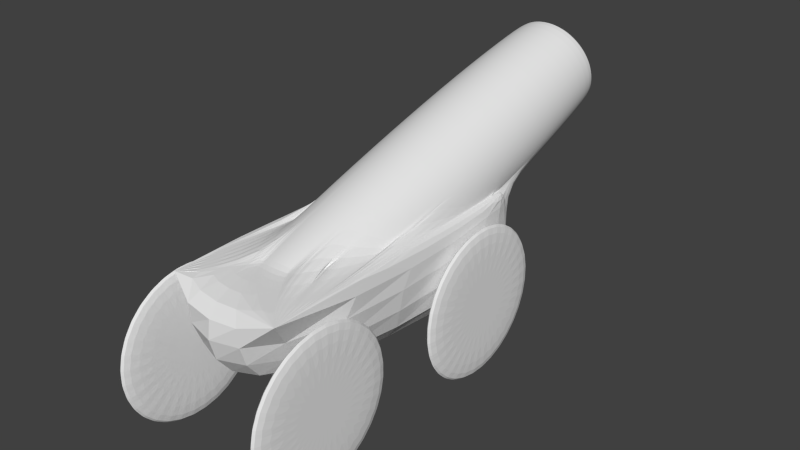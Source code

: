 # Source: cannon1.blend  (saved by Blender 2.59.0; exported with 4.5.12 LTS)
import bpy
from mathutils import Matrix  # noqa: F401  (used for matrix-valued properties, if any)

bpy.ops.wm.read_factory_settings(use_empty=True)
scene = bpy.context.scene
scene.name = 'Scene'

# ---- collections
col_collection_3 = bpy.data.collections.new('Collection 3'); scene.collection.children.link(col_collection_3)

# ---- world
world_world = bpy.data.worlds.new('World'); scene.world = world_world
world_world.color = (0.05088, 0.05088, 0.05088)
world_world.use_sun_shadow = False
world_world.sun_shadow_jitter_overblur = 0.0
world_world.cycles.sampling_method = 'MANUAL'
world_world.cycles.sample_map_resolution = 256

# ---- meshes
me_cylinder = bpy.data.meshes.new('Cylinder')
me_cylinder.from_pydata([(0.1951, 0.9808, -30.95), (1.311e-06, 1.0, -30.95), (1.311e-06, -4.768e-07, -30.95), (2.95e-06, 1.0, -28.95), (0.1951, 0.9808, -28.95), (1.311e-06, -4.768e-07, -28.95), (0.3827, 0.9239, -30.95), (0.3827, 0.9239, -28.95), (0.5556, 0.8315, -30.95), (0.5556, 0.8315, -28.95), (0.7071, 0.7071, -30.95), (0.7071, 0.7071, -28.95), (0.8315, 0.5556, -30.95), (0.8315, 0.5556, -28.95), (0.9239, 0.3827, -30.95), (0.9239, 0.3827, -28.95), (0.9808, 0.1951, -30.95), (0.9808, 0.1951, -28.95), (1.0, -3.576e-07, -30.95), (1.0, -2.742e-06, -28.95), (0.9808, -0.1951, -30.95), (0.9808, -0.1951, -28.95), (0.9239, -0.3827, -30.95), (0.9239, -0.3827, -28.95), (0.8315, -0.5556, -30.95), (0.8315, -0.5556, -28.95), (0.7071, -0.7071, -30.95), (0.7071, -0.7071, -28.95), (0.5556, -0.8315, -30.95), (0.5556, -0.8315, -28.95), (0.3827, -0.9239, -30.95), (0.3827, -0.9239, -28.95), (0.1951, -0.9808, -30.95), (0.1951, -0.9808, -28.95), (1.013e-06, -1.0, -30.95), (2.235e-06, -1.0, -28.95), (-0.1951, -0.9808, -30.95), (-0.1951, -0.9808, -28.95), (-0.3827, -0.9239, -30.95), (-0.3827, -0.9239, -28.95), (-0.5556, -0.8315, -30.95), (-0.5556, -0.8315, -28.95), (-0.7071, -0.7071, -30.95), (-0.7071, -0.7071, -28.95), (-0.8315, -0.5556, -30.95), (-0.8315, -0.5556, -28.95), (-0.9239, -0.3827, -30.95), (-0.9239, -0.3827, -28.95), (-0.9808, -0.1951, -30.95), (-0.9808, -0.1951, -28.95), (-1.0, 4.768e-07, -30.95), (-1.0, -4.53e-06, -28.95), (-0.9808, 0.1951, -30.95), (-0.9808, 0.1951, -28.95), (-0.9239, 0.3827, -30.95), (-0.9239, 0.3827, -28.95), (-0.8315, 0.5556, -30.95), (-0.8315, 0.5556, -28.95), (-0.7071, 0.7071, -30.95), (-0.7071, 0.7071, -28.95), (-0.5556, 0.8315, -30.95), (-0.5556, 0.8315, -28.95), (-0.3827, 0.9239, -30.95), (-0.3827, 0.9239, -28.95), (-0.1951, 0.9808, -30.95), (-0.1951, 0.9808, -28.95), (0.1951, -1.714, -31.1), (1.311e-06, -1.695, -31.1), (1.311e-06, -2.695, -31.1), (2.921e-06, -1.695, -29.1), (0.1951, -1.714, -29.1), (1.311e-06, -2.695, -29.1), (0.3827, -1.771, -31.1), (0.3827, -1.771, -29.1), (0.5556, -1.863, -31.1), (0.5556, -1.863, -29.1), (0.7071, -1.988, -31.1), (0.7071, -1.988, -29.1), (0.8315, -2.139, -31.1), (0.8315, -2.139, -29.1), (0.9239, -2.312, -31.1), (0.9239, -2.312, -29.1), (0.9808, -2.5, -31.1), (0.9808, -2.5, -29.1), (1.0, -2.695, -31.1), (1.0, -2.695, -29.1), (0.9808, -2.89, -31.1), (0.9808, -2.89, -29.1), (0.9239, -3.077, -31.1), (0.9239, -3.077, -29.1), (0.8315, -3.25, -31.1), (0.8315, -3.25, -29.1), (0.7071, -3.402, -31.1), (0.7071, -3.402, -29.1), (0.5556, -3.526, -31.1), (0.5556, -3.526, -29.1), (0.3827, -3.618, -31.1), (0.3827, -3.618, -29.1), (0.1951, -3.675, -31.1), (0.1951, -3.675, -29.1), (1.013e-06, -3.695, -31.1), (2.235e-06, -3.695, -29.1), (-0.1951, -3.675, -31.1), (-0.1951, -3.675, -29.1), (-0.3827, -3.618, -31.1), (-0.3827, -3.618, -29.1), (-0.5556, -3.526, -31.1), (-0.5556, -3.526, -29.1), (-0.7071, -3.402, -31.1), (-0.7071, -3.402, -29.1), (-0.8315, -3.25, -31.1), (-0.8315, -3.25, -29.1), (-0.9239, -3.077, -31.1), (-0.9239, -3.077, -29.1), (-0.9808, -2.89, -31.1), (-0.9808, -2.89, -29.1), (-1.0, -2.695, -31.1), (-1.0, -2.695, -29.1), (-0.9808, -2.5, -31.1), (-0.9808, -2.5, -29.1), (-0.9239, -2.312, -31.1), (-0.9239, -2.312, -29.1), (-0.8315, -2.139, -31.1), (-0.8315, -2.139, -29.1), (-0.7071, -1.988, -31.1), (-0.7071, -1.988, -29.1), (-0.5556, -1.863, -31.1), (-0.5556, -1.863, -29.1), (-0.3827, -1.771, -31.1), (-0.3827, -1.771, -29.1), (-0.1951, -1.714, -31.1), (-0.1951, -1.714, -29.1), (0.1951, -1.714, -1.224), (0.0, -1.695, -1.224), (0.0, -2.695, -1.224), (1.639e-06, -1.695, 0.7755), (0.1951, -1.714, 0.7755), (0.0, -2.695, 0.7755), (0.3827, -1.771, -1.224), (0.3827, -1.771, 0.7755), (0.5556, -1.863, -1.224), (0.5556, -1.863, 0.7755), (0.7071, -1.988, -1.224), (0.7071, -1.988, 0.7755), (0.8315, -2.139, -1.224), (0.8315, -2.139, 0.7755), (0.9239, -2.312, -1.224), (0.9239, -2.312, 0.7755), (0.9808, -2.5, -1.224), (0.9808, -2.5, 0.7755), (1.0, -2.695, -1.224), (1.0, -2.695, 0.7755), (0.9808, -2.89, -1.224), (0.9808, -2.89, 0.7755), (0.9239, -3.077, -1.224), (0.9239, -3.077, 0.7755), (0.8315, -3.25, -1.224), (0.8315, -3.25, 0.7755), (0.7071, -3.402, -1.224), (0.7071, -3.402, 0.7755), (0.5556, -3.526, -1.224), (0.5556, -3.526, 0.7755), (0.3827, -3.618, -1.224), (0.3827, -3.618, 0.7755), (0.1951, -3.675, -1.224), (0.1951, -3.675, 0.7755), (-2.98e-07, -3.695, -1.224), (9.239e-07, -3.695, 0.7755), (-0.1951, -3.675, -1.224), (-0.1951, -3.675, 0.7755), (-0.3827, -3.618, -1.224), (-0.3827, -3.618, 0.7755), (-0.5556, -3.526, -1.224), (-0.5556, -3.526, 0.7755), (-0.7071, -3.402, -1.224), (-0.7071, -3.402, 0.7755), (-0.8315, -3.25, -1.224), (-0.8315, -3.25, 0.7755), (-0.9239, -3.077, -1.224), (-0.9239, -3.077, 0.7755), (-0.9808, -2.89, -1.224), (-0.9808, -2.89, 0.7755), (-1.0, -2.695, -1.224), (-1.0, -2.695, 0.7755), (-0.9808, -2.5, -1.224), (-0.9808, -2.5, 0.7755), (-0.9239, -2.312, -1.224), (-0.9239, -2.312, 0.7755), (-0.8315, -2.139, -1.224), (-0.8315, -2.139, 0.7755), (-0.7071, -1.988, -1.224), (-0.7071, -1.988, 0.7755), (-0.5556, -1.863, -1.224), (-0.5556, -1.863, 0.7755), (-0.3827, -1.771, -1.224), (-0.3827, -1.771, 0.7755), (-0.1951, -1.714, -1.224), (-0.1951, -1.714, 0.7755), (0.1951, 0.9808, -1.0), (0.0, 1.0, -1.0), (0.0, 2.384e-07, -1.0), (1.609e-06, 1.0, 1.0), (0.1951, 0.9808, 1.0), (-2.98e-08, 2.384e-07, 1.0), (0.3827, 0.9239, -1.0), (0.3827, 0.9239, 1.0), (0.5556, 0.8315, -1.0), (0.5556, 0.8315, 1.0), (0.7071, 0.7071, -1.0), (0.7071, 0.7071, 1.0), (0.8315, 0.5556, -1.0), (0.8315, 0.5556, 1.0), (0.9239, 0.3827, -1.0), (0.9239, 0.3827, 1.0), (0.9808, 0.1951, -1.0), (0.9808, 0.1951, 1.0), (1.0, 3.576e-07, -1.0), (1.0, -2.027e-06, 1.0), (0.9808, -0.1951, -1.0), (0.9808, -0.1951, 1.0), (0.9239, -0.3827, -1.0), (0.9239, -0.3827, 1.0), (0.8315, -0.5556, -1.0), (0.8315, -0.5556, 1.0), (0.7071, -0.7071, -1.0), (0.7071, -0.7071, 1.0), (0.5556, -0.8315, -1.0), (0.5556, -0.8315, 1.0), (0.3827, -0.9239, -1.0), (0.3827, -0.9239, 1.0), (0.1951, -0.9808, -1.0), (0.1951, -0.9808, 1.0), (-3.278e-07, -1.0, -1.0), (9.239e-07, -1.0, 1.0), (-0.1951, -0.9808, -1.0), (-0.1951, -0.9808, 1.0), (-0.3827, -0.9239, -1.0), (-0.3827, -0.9239, 1.0), (-0.5556, -0.8315, -1.0), (-0.5556, -0.8315, 1.0), (-0.7071, -0.7071, -1.0), (-0.7071, -0.7071, 1.0), (-0.8315, -0.5556, -1.0), (-0.8315, -0.5556, 1.0), (-0.9239, -0.3827, -1.0), (-0.9239, -0.3827, 1.0), (-0.9808, -0.1951, -1.0), (-0.9808, -0.1951, 1.0), (-1.0, 1.192e-06, -1.0), (-1.0, -3.815e-06, 1.0), (-0.9808, 0.1951, -1.0), (-0.9808, 0.1951, 1.0), (-0.9239, 0.3827, -1.0), (-0.9239, 0.3827, 1.0), (-0.8315, 0.5556, -1.0), (-0.8315, 0.5556, 1.0), (-0.7071, 0.7071, -1.0), (-0.7071, 0.7071, 1.0), (-0.5556, 0.8315, -1.0), (-0.5556, 0.8315, 1.0), (-0.3827, 0.9239, -1.0), (-0.3827, 0.9239, 1.0), (-0.1951, 0.9808, -1.0), (-0.1951, 0.9808, 1.0), (-1.092, 0.8287, -25.2), (-1.067, 0.8287, -25.08), (-1.334, 1.707, -24.91), (-1.092, 0.8287, -28.71), (-1.092, 0.5975, -25.58), (-1.092, 0.131, -8.451), (-1.092, 0.2941, -8.621), (-1.137, 0.2807, -8.483), (-1.092, 0.3314, -8.645), (-1.092, -1.049, -5.113), (-1.551, 0.1576, -5.502), (-1.467, 0.1825, -4.866), (-1.092, -2.25, -11.23), (-1.459, -1.3, -12.25), (-1.429, -1.291, -10.93), (-1.092, -1.191, -24.61), (-1.092, -1.049, -24.93), (-1.467, 0.1825, -25.18), (-1.092, -3.419, -28.71), (-1.092, 0.2941, -25.9), (-1.1, 0.2918, -25.92), (-1.092, 0.2661, -25.92), (-1.092, 0.6779, -25.45), (-1.092, -1.819, -15.14), (-1.092, -1.822, -15.02), (-1.235, -1.233, -15.02), (-1.092, -0.0745, -25.94), (-1.092, 0.3314, -21.4), (-1.092, 0.2941, -21.43), (-1.484, 1.663, -21.68), (-1.092, 0.131, -21.59), (-1.137, 0.2807, -21.56), (0.2921, 0.8287, -28.71), (-0.9761, 0.8287, -24.46), (-0.892, 0.8287, -23.67), (-1.073, 0.8287, -20.34), (-1.092, 0.8287, -20.53), (-1.327, 1.709, -20.49), (-0.816, 0.8287, -22.73), (-0.7492, 0.8287, -21.66), (-0.6929, 0.8287, -20.48), (-0.648, 0.8287, -19.2), (-0.6154, 0.8287, -17.85), (-0.5957, 0.8287, -16.45), (-0.589, 0.8287, -15.02), (-0.5957, 0.8287, -13.6), (-0.6154, 0.8287, -12.2), (-0.648, 0.8287, -10.85), (-0.6929, 0.8287, -9.568), (-0.7492, 0.8287, -8.383), (-0.8881, 0.8287, -15.02), (-0.9513, 0.8287, -11.68), (-0.8922, 0.8287, -15.9), (-1.1, 0.2918, -4.124), (-1.092, 0.2941, -4.147), (-1.092, 0.2661, -4.129), (-1.092, -0.0745, -4.103), (-1.092, -3.419, -1.436), (-1.092, -0.4109, -4.262), (-1.092, -0.7376, -4.602), (-1.135, -1.204, -5.758), (-1.092, -1.191, -5.438), (-1.092, -1.332, -5.848), (-1.092, -1.58, -6.763), (-1.092, -1.796, -7.774), (-1.092, -1.98, -8.866), (-1.092, -2.132, -10.02), (-1.11, -2.284, -12.46), (-1.092, -2.278, -11.64), (-1.092, -2.319, -12.49), (-1.092, -2.354, -13.76), (-1.092, -2.354, -16.29), (-1.092, -2.366, -15.02), (-1.092, -1.796, -22.27), (-1.092, -1.98, -21.18), (-1.092, -1.067, -20.47), (-1.092, -1.191, -20.05), (-1.454, 0.1862, -20.26), (-1.092, -1.58, -23.28), (-1.092, -1.332, -24.2), (-1.135, -1.204, -24.29), (-1.092, -0.7376, -25.44), (-1.092, -0.4109, -25.78), (-1.092, 0.7187, -9.238), (-1.092, 0.8287, -9.521), (-1.376, 1.695, -9.056), (-1.092, 0.7187, -20.81), (-1.092, 0.5975, -4.462), (-1.092, 0.8287, -1.436), (-1.092, -1.191, -10.0), (-1.092, -1.067, -9.576), (-1.104, -1.194, -10.15), (-0.816, 0.8287, -7.313), (-1.092, 0.5292, -8.886), (-1.092, -0.0745, -21.69), (-1.092, -2.319, -17.55), (-1.092, -2.278, -18.4), (-1.092, -2.25, -18.82), (-1.429, -1.291, -19.12), (-0.9042, 0.8287, -13.29), (-0.924, 0.8287, -12.46), (-0.8922, 0.8287, -14.15), (-0.892, 0.8287, -6.376), (-0.9761, 0.8287, -5.588), (-1.026, 0.8287, -10.29), (-1.073, 0.8287, -9.707), (-1.092, 0.8287, -4.841), (-1.067, 0.8287, -4.963), (-1.42, 1.682, -4.689), (-1.11, -2.284, -17.58), (-1.092, -0.0745, -8.354), (-1.092, -1.663, -17.79), (-1.092, -1.546, -18.6), (-1.092, -1.804, -15.98), (-1.092, -1.819, -15.16), (-1.231, -1.232, -15.92), (-1.092, -0.8855, -9.108), (-1.092, -2.132, -20.02), (-1.193, 0.264, -26.02), (-1.509, 1.655, -25.63), (-1.6, 1.628, -25.72), (-1.813, 2.651, -24.83), (-1.897, 2.626, -24.92), (-1.928, 3.015, -24.19), (-2.006, 2.992, -24.27), (-1.832, 2.646, -22.65), (-1.897, 2.626, -22.72), (-1.541, 1.645, -21.85), (-1.6, 1.628, -21.91), (-1.193, 0.264, -21.62), (-1.42, 1.682, -25.36), (-1.731, 2.676, -24.58), (-1.851, 3.038, -23.96), (-1.768, 2.665, -22.46), (-1.651, 2.7, -24.16), (-1.776, 3.061, -23.57), (-1.706, 2.684, -22.13), (-1.428, 1.679, -21.39), (-1.252, 1.732, -24.29), (-1.576, 2.722, -23.59), (-1.706, 3.082, -23.03), (-1.647, 2.701, -21.69), (-1.376, 1.695, -20.99), (-1.176, 1.754, -23.51), (-1.506, 2.743, -22.87), (-1.64, 3.101, -22.36), (-1.593, 2.717, -21.13), (-1.108, 1.774, -22.59), (-1.443, 2.762, -22.02), (-1.581, 3.119, -21.56), (-1.544, 2.732, -20.46), (-1.283, 1.722, -19.9), (-1.048, 1.792, -21.54), (-1.387, 2.778, -21.05), (-1.529, 3.134, -20.65), (-1.5, 2.745, -19.71), (-1.244, 1.734, -19.22), (-0.9975, 1.807, -20.37), (-1.34, 2.792, -19.97), (-1.485, 3.147, -19.65), (-1.464, 2.756, -18.87), (-1.212, 1.744, -18.47), (-0.9573, 1.819, -19.12), (-1.303, 2.804, -18.81), (-1.451, 3.157, -18.56), (-1.435, 2.764, -17.97), (-1.186, 1.751, -17.66), (-0.9281, 1.828, -17.79), (-1.276, 2.812, -17.58), (-1.425, 3.165, -17.42), (-1.414, 2.77, -17.01), (-1.167, 1.757, -16.81), (-0.9103, 1.833, -16.42), (-1.26, 2.816, -16.31), (-1.41, 3.17, -16.23), (-1.401, 2.774, -16.03), (-1.156, 1.76, -15.92), (-0.9044, 1.835, -15.02), (-1.254, 2.818, -15.02), (-1.405, 3.171, -15.02), (-1.397, 2.776, -15.02), (-1.152, 1.761, -15.02), (-0.9103, 1.833, -13.63), (-1.26, 2.816, -13.73), (-1.41, 3.17, -13.82), (-1.401, 2.774, -14.02), (-1.156, 1.76, -14.12), (-0.9281, 1.828, -12.25), (-1.276, 2.812, -12.46), (-1.425, 3.165, -12.63), (-1.414, 2.77, -13.03), (-1.167, 1.757, -13.24), (-0.9573, 1.819, -10.93), (-1.303, 2.804, -11.24), (-1.451, 3.157, -11.48), (-1.435, 2.764, -12.08), (-1.186, 1.751, -12.39), (-0.9975, 1.807, -9.674), (-1.34, 2.792, -10.08), (-1.486, 3.147, -10.4), (-1.464, 2.756, -11.18), (-1.212, 1.744, -11.58), (-1.048, 1.792, -8.51), (-1.387, 2.778, -9.0), (-1.529, 3.134, -9.392), (-1.5, 2.745, -10.34), (-1.244, 1.734, -10.83), (-1.108, 1.774, -7.458), (-1.443, 2.762, -8.027), (-1.581, 3.119, -8.482), (-1.544, 2.732, -9.582), (-1.283, 1.722, -10.15), (-1.176, 1.754, -6.535), (-1.506, 2.743, -7.174), (-1.64, 3.101, -7.685), (-1.593, 2.717, -8.918), (-1.327, 1.709, -9.556), (-1.252, 1.732, -5.758), (-1.576, 2.722, -6.455), (-1.706, 3.082, -7.012), (-1.647, 2.701, -8.359), (-1.334, 1.707, -5.139), (-1.651, 2.7, -5.882), (-1.776, 3.061, -6.477), (-1.706, 2.684, -7.913), (-1.428, 1.679, -8.657), (-1.731, 2.676, -5.466), (-1.851, 3.038, -6.088), (-1.768, 2.665, -7.59), (-1.484, 1.663, -8.367), (-1.509, 1.655, -4.416), (-1.813, 2.651, -5.214), (-1.928, 3.015, -5.852), (-1.832, 2.646, -7.393), (-1.541, 1.645, -8.191), (-1.193, 0.264, -4.03), (-1.6, 1.628, -4.324), (-1.897, 2.626, -5.129), (-2.006, 2.992, -5.773), (-1.897, 2.626, -7.328), (-1.6, 1.628, -8.132), (-1.193, 0.264, -8.427), (-1.287, 0.2362, -4.124), (-1.69, 1.601, -4.416), (-1.981, 2.601, -5.214), (-2.085, 2.969, -5.852), (-1.963, 2.607, -7.394), (-1.658, 1.611, -8.191), (-1.249, 0.2473, -8.483), (-1.378, 0.2089, -4.404), (-1.78, 1.574, -4.689), (-2.064, 2.577, -5.466), (-2.162, 2.946, -6.088), (-2.027, 2.588, -7.59), (-1.716, 1.593, -8.367), (-1.304, 0.2309, -8.652), (-1.866, 1.549, -5.139), (-2.143, 2.553, -5.882), (-2.236, 2.923, -6.477), (-2.089, 2.569, -7.913), (-1.771, 1.577, -8.657), (-1.357, 0.2151, -8.929), (-1.947, 1.524, -5.758), (-2.219, 2.531, -6.455), (-2.307, 2.902, -7.012), (-2.147, 2.552, -8.359), (-1.824, 1.561, -9.056), (-1.408, 0.2001, -9.311), (-1.628, 0.1344, -6.301), (-2.023, 1.502, -6.535), (-2.289, 2.51, -7.174), (-2.372, 2.883, -7.685), (-2.202, 2.536, -8.918), (-1.872, 1.547, -9.556), (-1.454, 0.1862, -9.79), (-1.21, -1.226, -6.535), (-1.698, 0.1135, -7.25), (-2.091, 1.481, -7.458), (-2.352, 2.491, -8.027), (-2.431, 2.865, -8.482), (-2.251, 2.521, -9.582), (-1.916, 1.534, -10.15), (-1.496, 0.1737, -10.36), (-1.279, -1.246, -7.458), (-1.76, 0.09511, -8.331), (-2.151, 1.464, -8.51), (-2.407, 2.474, -9.0), (-2.483, 2.85, -9.392), (-2.294, 2.508, -10.34), (-1.955, 1.522, -10.83), (-1.533, 0.1627, -11.01), (-1.142, -1.206, -10.83), (-1.339, -1.264, -8.51), (-1.812, 0.07964, -9.526), (-2.202, 1.449, -9.674), (-2.454, 2.461, -10.08), (-2.527, 2.837, -10.4), (-2.33, 2.497, -11.18), (-1.988, 1.512, -11.58), (-1.565, 0.1534, -11.73), (-1.175, -1.216, -11.58), (-1.389, -1.279, -9.674), (-1.853, 0.06732, -10.82), (-2.242, 1.437, -10.93), (-2.491, 2.449, -11.24), (-2.562, 2.826, -11.48), (-2.359, 2.489, -12.08), (-2.013, 1.505, -12.39), (-1.589, 0.146, -12.5), (-1.201, -1.223, -12.39), (-1.883, 0.05837, -12.18), (-2.271, 1.428, -12.25), (-2.518, 2.441, -12.46), (-2.587, 2.819, -12.63), (-2.38, 2.483, -13.03), (-2.032, 1.499, -13.24), (-1.607, 0.1406, -13.32), (-1.219, -1.229, -13.24), (-1.902, 0.05294, -13.59), (-2.289, 1.423, -13.63), (-2.535, 2.437, -13.73), (-2.602, 2.814, -13.82), (-2.393, 2.479, -14.02), (-2.044, 1.496, -14.12), (-1.618, 0.1374, -14.16), (-1.231, -1.232, -14.12), (-1.127, -2.288, -13.73), (-1.476, -1.305, -13.63), (-1.908, 0.05112, -15.02), (-2.295, 1.421, -15.02), (-2.54, 2.435, -15.02), (-2.607, 2.813, -15.02), (-2.397, 2.477, -15.02), (-2.048, 1.495, -15.02), (-1.622, 0.1363, -15.02), (-1.132, -2.29, -15.02), (-1.482, -1.307, -15.02), (-1.902, 0.05294, -16.46), (-2.289, 1.423, -16.42), (-2.535, 2.437, -16.31), (-2.602, 2.814, -16.23), (-2.393, 2.479, -16.03), (-2.044, 1.496, -15.92), (-1.618, 0.1374, -15.88), (-1.127, -2.288, -16.31), (-1.476, -1.305, -16.42), (-1.883, 0.05837, -17.87), (-2.271, 1.428, -17.79), (-2.518, 2.441, -17.58), (-2.587, 2.819, -17.42), (-2.38, 2.483, -17.01), (-2.032, 1.499, -16.81), (-1.607, 0.1406, -16.73), (-1.219, -1.229, -16.81), (-1.459, -1.3, -17.79), (-1.853, 0.06732, -19.23), (-2.242, 1.437, -19.12), (-2.491, 2.449, -18.81), (-2.562, 2.826, -18.56), (-2.359, 2.489, -17.97), (-2.013, 1.505, -17.66), (-1.589, 0.146, -17.55), (-1.201, -1.223, -17.66), (-1.812, 0.07964, -20.52), (-2.202, 1.449, -20.37), (-2.454, 2.461, -19.97), (-2.527, 2.837, -19.65), (-2.33, 2.497, -18.87), (-1.988, 1.512, -18.47), (-1.565, 0.1534, -18.32), (-1.175, -1.216, -18.47), (-1.389, -1.279, -20.37), (-1.76, 0.09511, -21.72), (-2.151, 1.464, -21.54), (-2.407, 2.474, -21.05), (-2.483, 2.85, -20.65), (-2.294, 2.508, -19.71), (-1.955, 1.522, -19.22), (-1.533, 0.1627, -19.04), (-1.142, -1.206, -19.22), (-1.339, -1.264, -21.54), (-1.698, 0.1135, -22.8), (-2.091, 1.481, -22.59), (-2.352, 2.491, -22.02), (-2.431, 2.865, -21.56), (-2.251, 2.521, -20.46), (-1.916, 1.534, -19.9), (-1.496, 0.1737, -19.69), (-1.104, -1.194, -19.9), (-1.279, -1.246, -22.59), (-1.628, 0.1344, -23.74), (-2.023, 1.502, -23.51), (-2.289, 2.51, -22.87), (-2.372, 2.883, -22.36), (-2.202, 2.536, -21.13), (-1.872, 1.547, -20.49), (-1.21, -1.226, -23.51), (-1.551, 0.1576, -24.54), (-1.947, 1.524, -24.29), (-2.219, 2.531, -23.59), (-2.307, 2.902, -23.03), (-2.147, 2.552, -21.69), (-1.824, 1.561, -20.99), (-1.408, 0.2001, -20.74), (-1.866, 1.549, -24.91), (-2.143, 2.553, -24.16), (-2.236, 2.923, -23.57), (-2.089, 2.569, -22.13), (-1.771, 1.577, -21.39), (-1.357, 0.2151, -21.12), (-1.378, 0.2089, -25.64), (-1.78, 1.574, -25.36), (-2.064, 2.577, -24.58), (-2.162, 2.946, -23.96), (-2.027, 2.588, -22.46), (-1.716, 1.593, -21.68), (-1.304, 0.2309, -21.39), (-1.287, 0.2362, -25.92), (-1.69, 1.601, -25.63), (-1.981, 2.601, -24.83), (-2.085, 2.969, -24.19), (-1.963, 2.607, -22.65), (-1.658, 1.611, -21.85), (-1.249, 0.2473, -21.56), (0.2921, 0.8287, -1.436), (0.2921, -3.419, -28.71), (0.2921, -3.419, -1.436), (-1.092, -0.2825, -21.68), (-0.9856, 0.8287, -10.95), (-1.092, 0.5292, -21.16), (-1.026, 0.8287, -19.76), (-0.9856, 0.8287, -19.1), (-0.9513, 0.8287, -18.37), (-0.9042, 0.8287, -16.75), (-0.924, 0.8287, -17.58), (-1.092, -0.4895, -8.502), (-1.092, -0.2825, -8.37), (-1.092, -0.6917, -8.748), (-1.092, -1.546, -11.45), (-1.092, -1.402, -10.73), (-1.092, -1.663, -12.25), (-1.092, -1.75, -13.13), (-1.092, -1.804, -14.06), (-1.092, -0.8855, -20.94), (-1.092, -0.6917, -21.3), (-1.092, -0.4895, -21.54), (-1.092, -1.75, -16.91)], [], [(0, 1, 2), (3, 4, 5), (6, 0, 2), (4, 7, 5), (8, 6, 2), (7, 9, 5), (10, 8, 2), (9, 11, 5), (12, 10, 2), (11, 13, 5), (14, 12, 2), (13, 15, 5), (16, 14, 2), (15, 17, 5), (18, 16, 2), (17, 19, 5), (20, 18, 2), (19, 21, 5), (22, 20, 2), (21, 23, 5), (24, 22, 2), (23, 25, 5), (26, 24, 2), (25, 27, 5), (28, 26, 2), (27, 29, 5), (30, 28, 2), (29, 31, 5), (32, 30, 2), (31, 33, 5), (34, 32, 2), (33, 35, 5), (36, 34, 2), (35, 37, 5), (38, 36, 2), (37, 39, 5), (40, 38, 2), (39, 41, 5), (42, 40, 2), (41, 43, 5), (44, 42, 2), (43, 45, 5), (46, 44, 2), (45, 47, 5), (48, 46, 2), (47, 49, 5), (50, 48, 2), (49, 51, 5), (52, 50, 2), (51, 53, 5), (54, 52, 2), (53, 55, 5), (56, 54, 2), (55, 57, 5), (58, 56, 2), (57, 59, 5), (60, 58, 2), (59, 61, 5), (62, 60, 2), (61, 63, 5), (64, 62, 2), (63, 65, 5), (2, 1, 64), (65, 3, 5), (66, 67, 68), (69, 70, 71), (72, 66, 68), (70, 73, 71), (74, 72, 68), (73, 75, 71), (76, 74, 68), (75, 77, 71), (78, 76, 68), (77, 79, 71), (80, 78, 68), (79, 81, 71), (82, 80, 68), (81, 83, 71), (84, 82, 68), (83, 85, 71), (86, 84, 68), (85, 87, 71), (88, 86, 68), (87, 89, 71), (90, 88, 68), (89, 91, 71), (92, 90, 68), (91, 93, 71), (94, 92, 68), (93, 95, 71), (96, 94, 68), (95, 97, 71), (98, 96, 68), (97, 99, 71), (100, 98, 68), (99, 101, 71), (102, 100, 68), (101, 103, 71), (104, 102, 68), (103, 105, 71), (106, 104, 68), (105, 107, 71), (108, 106, 68), (107, 109, 71), (110, 108, 68), (109, 111, 71), (112, 110, 68), (111, 113, 71), (114, 112, 68), (113, 115, 71), (116, 114, 68), (115, 117, 71), (118, 116, 68), (117, 119, 71), (120, 118, 68), (119, 121, 71), (122, 120, 68), (121, 123, 71), (124, 122, 68), (123, 125, 71), (126, 124, 68), (125, 127, 71), (128, 126, 68), (127, 129, 71), (130, 128, 68), (129, 131, 71), (68, 67, 130), (131, 69, 71), (132, 133, 134), (135, 136, 137), (138, 132, 134), (136, 139, 137), (140, 138, 134), (139, 141, 137), (142, 140, 134), (141, 143, 137), (144, 142, 134), (143, 145, 137), (146, 144, 134), (145, 147, 137), (148, 146, 134), (147, 149, 137), (150, 148, 134), (149, 151, 137), (152, 150, 134), (151, 153, 137), (154, 152, 134), (153, 155, 137), (156, 154, 134), (155, 157, 137), (158, 156, 134), (157, 159, 137), (160, 158, 134), (159, 161, 137), (162, 160, 134), (161, 163, 137), (164, 162, 134), (163, 165, 137), (166, 164, 134), (165, 167, 137), (168, 166, 134), (167, 169, 137), (170, 168, 134), (169, 171, 137), (172, 170, 134), (171, 173, 137), (174, 172, 134), (173, 175, 137), (176, 174, 134), (175, 177, 137), (178, 176, 134), (177, 179, 137), (180, 178, 134), (179, 181, 137), (182, 180, 134), (181, 183, 137), (184, 182, 134), (183, 185, 137), (186, 184, 134), (185, 187, 137), (188, 186, 134), (187, 189, 137), (190, 188, 134), (189, 191, 137), (192, 190, 134), (191, 193, 137), (194, 192, 134), (193, 195, 137), (196, 194, 134), (195, 197, 137), (134, 133, 196), (197, 135, 137), (198, 199, 200), (201, 202, 203), (204, 198, 200), (202, 205, 203), (206, 204, 200), (205, 207, 203), (208, 206, 200), (207, 209, 203), (210, 208, 200), (209, 211, 203), (212, 210, 200), (211, 213, 203), (214, 212, 200), (213, 215, 203), (216, 214, 200), (215, 217, 203), (218, 216, 200), (217, 219, 203), (220, 218, 200), (219, 221, 203), (222, 220, 200), (221, 223, 203), (224, 222, 200), (223, 225, 203), (226, 224, 200), (225, 227, 203), (228, 226, 200), (227, 229, 203), (230, 228, 200), (229, 231, 203), (232, 230, 200), (231, 233, 203), (234, 232, 200), (233, 235, 203), (236, 234, 200), (235, 237, 203), (238, 236, 200), (237, 239, 203), (240, 238, 200), (239, 241, 203), (242, 240, 200), (241, 243, 203), (244, 242, 200), (243, 245, 203), (246, 244, 200), (245, 247, 203), (248, 246, 200), (247, 249, 203), (250, 248, 200), (249, 251, 203), (252, 250, 200), (251, 253, 203), (254, 252, 200), (253, 255, 203), (256, 254, 200), (255, 257, 203), (258, 256, 200), (257, 259, 203), (260, 258, 200), (259, 261, 203), (262, 260, 200), (261, 263, 203), (200, 199, 262), (263, 201, 203), (264, 265, 266), (267, 264, 268), (269, 270, 271), (270, 272, 271), (273, 274, 275), (276, 277, 278), (279, 280, 281), (280, 279, 282), (283, 284, 285), (264, 266, 286), (287, 288, 289), (282, 285, 290), (291, 292, 293), (292, 294, 295), (296, 297, 265), (296, 298, 297), (299, 300, 301), (296, 302, 298), (296, 303, 302), (296, 304, 303), (296, 305, 304), (296, 306, 305), (296, 307, 306), (296, 308, 307), (296, 309, 308), (296, 310, 309), (296, 311, 310), (296, 312, 311), (296, 313, 312), (314, 315, 316), (317, 318, 319), (320, 319, 321), (322, 320, 321), (323, 322, 321), (273, 323, 321), (324, 325, 326), (326, 325, 321), (325, 273, 321), (327, 326, 321), (328, 327, 321), (329, 328, 321), (330, 329, 321), (276, 330, 321), (331, 332, 333), (332, 276, 321), (282, 334, 333), (282, 335, 336), (337, 338, 282), (339, 340, 341), (342, 337, 282), (343, 342, 282), (343, 279, 344), (282, 279, 343), (345, 280, 282), (346, 345, 282), (282, 290, 346), (347, 348, 349), (300, 348, 350), (351, 318, 317), (352, 318, 351), (353, 354, 355), (284, 283, 268), (268, 283, 267), (352, 356, 313), (291, 357, 292), (358, 357, 272), (336, 334, 282), (359, 335, 282), (360, 361, 362), (282, 361, 360), (363, 364, 365), (366, 356, 352), (367, 366, 352), (299, 368, 369), (370, 371, 352), (372, 370, 351), (351, 370, 352), (373, 359, 360), (360, 359, 282), (374, 375, 376), (377, 378, 379), (380, 378, 377), (338, 381, 282), (282, 381, 361), (371, 367, 352), (1, 0, 4, 3), (0, 6, 7, 4), (9, 7, 6, 8), (11, 9, 8, 10), (13, 11, 10, 12), (15, 13, 12, 14), (17, 15, 14, 16), (19, 17, 16, 18), (21, 19, 18, 20), (23, 21, 20, 22), (25, 23, 22, 24), (27, 25, 24, 26), (29, 27, 26, 28), (31, 29, 28, 30), (33, 31, 30, 32), (35, 33, 32, 34), (37, 35, 34, 36), (39, 37, 36, 38), (41, 39, 38, 40), (43, 41, 40, 42), (45, 43, 42, 44), (47, 45, 44, 46), (49, 47, 46, 48), (51, 49, 48, 50), (53, 51, 50, 52), (55, 53, 52, 54), (57, 55, 54, 56), (59, 57, 56, 58), (61, 59, 58, 60), (63, 61, 60, 62), (65, 63, 62, 64), (64, 1, 3, 65), (70, 69, 67, 66), (73, 70, 66, 72), (75, 73, 72, 74), (77, 75, 74, 76), (79, 77, 76, 78), (81, 79, 78, 80), (83, 81, 80, 82), (85, 83, 82, 84), (87, 85, 84, 86), (89, 87, 86, 88), (91, 89, 88, 90), (93, 91, 90, 92), (95, 93, 92, 94), (97, 95, 94, 96), (99, 97, 96, 98), (101, 99, 98, 100), (103, 101, 100, 102), (105, 103, 102, 104), (107, 105, 104, 106), (109, 107, 106, 108), (111, 109, 108, 110), (113, 111, 110, 112), (115, 113, 112, 114), (117, 115, 114, 116), (119, 117, 116, 118), (121, 119, 118, 120), (123, 121, 120, 122), (125, 123, 122, 124), (127, 125, 124, 126), (129, 127, 126, 128), (131, 129, 128, 130), (130, 67, 69, 131), (136, 135, 133, 132), (139, 136, 132, 138), (141, 139, 138, 140), (143, 141, 140, 142), (145, 143, 142, 144), (147, 145, 144, 146), (149, 147, 146, 148), (151, 149, 148, 150), (153, 151, 150, 152), (155, 153, 152, 154), (157, 155, 154, 156), (159, 157, 156, 158), (161, 159, 158, 160), (163, 161, 160, 162), (165, 163, 162, 164), (167, 165, 164, 166), (169, 167, 166, 168), (171, 169, 168, 170), (173, 171, 170, 172), (175, 173, 172, 174), (177, 175, 174, 176), (179, 177, 176, 178), (181, 179, 178, 180), (183, 181, 180, 182), (185, 183, 182, 184), (187, 185, 184, 186), (189, 187, 186, 188), (191, 189, 188, 190), (193, 191, 190, 192), (195, 193, 192, 194), (197, 195, 194, 196), (196, 133, 135, 197), (202, 201, 199, 198), (205, 202, 198, 204), (207, 205, 204, 206), (209, 207, 206, 208), (211, 209, 208, 210), (213, 211, 210, 212), (215, 213, 212, 214), (217, 215, 214, 216), (219, 217, 216, 218), (221, 219, 218, 220), (223, 221, 220, 222), (225, 223, 222, 224), (227, 225, 224, 226), (229, 227, 226, 228), (231, 229, 228, 230), (233, 231, 230, 232), (235, 233, 232, 234), (237, 235, 234, 236), (239, 237, 236, 238), (241, 239, 238, 240), (243, 241, 240, 242), (245, 243, 242, 244), (247, 245, 244, 246), (249, 247, 246, 248), (251, 249, 248, 250), (253, 251, 250, 252), (255, 253, 252, 254), (257, 255, 254, 256), (259, 257, 256, 258), (261, 259, 258, 260), (263, 261, 260, 262), (262, 199, 201, 263), (382, 284, 383, 384), (384, 383, 385, 386), (386, 385, 387, 388), (388, 387, 389, 390), (390, 389, 391, 392), (392, 391, 295, 393), (284, 268, 394, 383), (383, 394, 395, 385), (385, 395, 396, 387), (387, 396, 397, 389), (389, 397, 293, 391), (394, 266, 398, 395), (395, 398, 399, 396), (396, 399, 400, 397), (397, 400, 401, 293), (266, 402, 403, 398), (398, 403, 404, 399), (399, 404, 405, 400), (400, 405, 406, 401), (402, 407, 408, 403), (403, 408, 409, 404), (404, 409, 410, 405), (405, 410, 301, 406), (407, 411, 412, 408), (408, 412, 413, 409), (409, 413, 414, 410), (410, 414, 415, 301), (411, 416, 417, 412), (412, 417, 418, 413), (413, 418, 419, 414), (414, 419, 420, 415), (416, 421, 422, 417), (417, 422, 423, 418), (418, 423, 424, 419), (419, 424, 425, 420), (421, 426, 427, 422), (422, 427, 428, 423), (423, 428, 429, 424), (424, 429, 430, 425), (426, 431, 432, 427), (427, 432, 433, 428), (428, 433, 434, 429), (429, 434, 435, 430), (431, 436, 437, 432), (432, 437, 438, 433), (433, 438, 439, 434), (434, 439, 440, 435), (436, 441, 442, 437), (437, 442, 443, 438), (438, 443, 444, 439), (439, 444, 445, 440), (441, 446, 447, 442), (442, 447, 448, 443), (443, 448, 449, 444), (444, 449, 450, 445), (446, 451, 452, 447), (447, 452, 453, 448), (448, 453, 454, 449), (449, 454, 455, 450), (451, 456, 457, 452), (452, 457, 458, 453), (453, 458, 459, 454), (454, 459, 460, 455), (456, 461, 462, 457), (457, 462, 463, 458), (458, 463, 464, 459), (459, 464, 465, 460), (461, 466, 467, 462), (462, 467, 468, 463), (463, 468, 469, 464), (464, 469, 470, 465), (466, 471, 472, 467), (467, 472, 473, 468), (468, 473, 474, 469), (469, 474, 475, 470), (471, 476, 477, 472), (472, 477, 478, 473), (473, 478, 479, 474), (474, 479, 480, 475), (476, 481, 482, 477), (477, 482, 483, 478), (478, 483, 484, 479), (479, 484, 349, 480), (481, 485, 486, 482), (482, 486, 487, 483), (483, 487, 488, 484), (484, 488, 489, 349), (485, 372, 490, 486), (486, 490, 491, 487), (487, 491, 492, 488), (488, 492, 493, 489), (372, 494, 495, 490), (490, 495, 496, 491), (491, 496, 497, 492), (492, 497, 498, 493), (493, 498, 271, 272), (317, 499, 500, 494), (494, 500, 501, 495), (495, 501, 502, 496), (496, 502, 503, 497), (497, 503, 504, 498), (498, 504, 505, 271), (499, 506, 507, 500), (500, 507, 508, 501), (501, 508, 509, 502), (502, 509, 510, 503), (503, 510, 511, 504), (504, 511, 512, 505), (506, 513, 514, 507), (507, 514, 515, 508), (508, 515, 516, 509), (509, 516, 517, 510), (510, 517, 518, 511), (511, 518, 519, 512), (513, 275, 520, 514), (514, 520, 521, 515), (515, 521, 522, 516), (516, 522, 523, 517), (517, 523, 524, 518), (518, 524, 525, 519), (275, 274, 526, 520), (520, 526, 527, 521), (521, 527, 528, 522), (522, 528, 529, 523), (523, 529, 530, 524), (524, 530, 531, 525), (274, 532, 533, 526), (526, 533, 534, 527), (527, 534, 535, 528), (528, 535, 536, 529), (529, 536, 537, 530), (530, 537, 538, 531), (324, 539, 532, 274), (532, 540, 541, 533), (533, 541, 542, 534), (534, 542, 543, 535), (535, 543, 544, 536), (536, 544, 545, 537), (537, 545, 546, 538), (538, 546, 355, 354), (539, 547, 540, 532), (540, 548, 549, 541), (541, 549, 550, 542), (542, 550, 551, 543), (543, 551, 552, 544), (544, 552, 553, 545), (545, 553, 554, 546), (546, 554, 555, 355), (547, 556, 548, 540), (548, 557, 558, 549), (549, 558, 559, 550), (550, 559, 560, 551), (551, 560, 561, 552), (552, 561, 562, 553), (553, 562, 563, 554), (554, 563, 564, 555), (556, 565, 557, 548), (557, 566, 567, 558), (558, 567, 568, 559), (559, 568, 569, 560), (560, 569, 570, 561), (561, 570, 571, 562), (562, 571, 572, 563), (563, 572, 573, 564), (565, 278, 566, 557), (566, 574, 575, 567), (567, 575, 576, 568), (568, 576, 577, 569), (569, 577, 578, 570), (570, 578, 579, 571), (571, 579, 580, 572), (572, 580, 581, 573), (278, 277, 574, 566), (574, 582, 583, 575), (575, 583, 584, 576), (576, 584, 585, 577), (577, 585, 586, 578), (578, 586, 587, 579), (579, 587, 588, 580), (580, 588, 589, 581), (331, 590, 591, 277), (277, 591, 582, 574), (582, 592, 593, 583), (583, 593, 594, 584), (584, 594, 595, 585), (585, 595, 596, 586), (586, 596, 597, 587), (587, 597, 598, 588), (588, 598, 289, 589), (590, 599, 600, 591), (591, 600, 592, 582), (592, 601, 602, 593), (593, 602, 603, 594), (594, 603, 604, 595), (595, 604, 605, 596), (596, 605, 606, 597), (597, 606, 607, 598), (598, 607, 379, 289), (599, 608, 609, 600), (600, 609, 601, 592), (601, 610, 611, 602), (602, 611, 612, 603), (603, 612, 613, 604), (604, 613, 614, 605), (605, 614, 615, 606), (606, 615, 616, 607), (607, 616, 617, 379), (608, 373, 618, 609), (609, 618, 610, 601), (610, 619, 620, 611), (611, 620, 621, 612), (612, 621, 622, 613), (613, 622, 623, 614), (614, 623, 624, 615), (615, 624, 625, 616), (616, 625, 626, 617), (373, 360, 362, 618), (618, 362, 619, 610), (619, 627, 628, 620), (620, 628, 629, 621), (621, 629, 630, 622), (622, 630, 631, 623), (623, 631, 632, 624), (624, 632, 633, 625), (625, 633, 634, 626), (362, 635, 627, 619), (627, 636, 637, 628), (628, 637, 638, 629), (629, 638, 639, 630), (630, 639, 640, 631), (631, 640, 641, 632), (632, 641, 642, 633), (633, 642, 643, 634), (635, 644, 636, 627), (636, 645, 646, 637), (637, 646, 647, 638), (638, 647, 648, 639), (639, 648, 649, 640), (640, 649, 650, 641), (641, 650, 651, 642), (642, 651, 652, 643), (644, 653, 645, 636), (645, 654, 655, 646), (646, 655, 656, 647), (647, 656, 657, 648), (648, 657, 658, 649), (649, 658, 659, 650), (650, 659, 341, 651), (653, 660, 654, 645), (654, 661, 662, 655), (655, 662, 663, 656), (656, 663, 664, 657), (657, 664, 665, 658), (658, 665, 666, 659), (659, 666, 667, 341), (660, 344, 661, 654), (661, 281, 668, 662), (662, 668, 669, 663), (663, 669, 670, 664), (664, 670, 671, 665), (665, 671, 672, 666), (666, 672, 673, 667), (344, 279, 281, 661), (281, 674, 675, 668), (668, 675, 676, 669), (669, 676, 677, 670), (670, 677, 678, 671), (671, 678, 679, 672), (672, 679, 680, 673), (674, 681, 682, 675), (675, 682, 683, 676), (676, 683, 684, 677), (677, 684, 685, 678), (678, 685, 686, 679), (679, 686, 687, 680), (681, 382, 384, 682), (682, 384, 386, 683), (683, 386, 388, 684), (684, 388, 390, 685), (685, 390, 392, 686), (686, 392, 393, 687), (688, 296, 689, 690), (267, 282, 689, 296), (352, 313, 296, 688), (321, 352, 688, 690), (690, 689, 282, 321), (687, 393, 358, 691), (285, 284, 382, 290), (268, 286, 266, 394), (265, 297, 402, 266), (265, 264, 267, 296), (297, 298, 407, 402), (298, 302, 411, 407), (302, 303, 416, 411), (303, 304, 421, 416), (304, 305, 426, 421), (305, 306, 431, 426), (306, 307, 436, 431), (307, 308, 441, 436), (308, 309, 446, 441), (309, 310, 451, 446), (310, 311, 456, 451), (311, 312, 461, 456), (312, 313, 466, 461), (313, 356, 471, 466), (692, 315, 465, 470), (356, 366, 476, 471), (368, 692, 470, 475), (366, 367, 481, 476), (367, 371, 485, 481), (351, 317, 494, 372), (319, 320, 499, 317), (320, 322, 506, 499), (322, 323, 513, 506), (323, 273, 275, 513), (325, 324, 274, 273), (326, 327, 539, 324), (327, 328, 547, 539), (328, 329, 556, 547), (329, 330, 565, 556), (330, 276, 278, 565), (332, 331, 277, 276), (376, 375, 626, 634), (376, 338, 272, 270), (285, 282, 267, 283), (300, 350, 406, 301), (378, 287, 289, 379), (295, 294, 358, 393), (391, 293, 292, 295), (358, 294, 292, 357), (401, 693, 291, 293), (350, 693, 401, 406), (350, 348, 291, 693), (694, 299, 301, 415), (695, 694, 415, 420), (696, 695, 420, 425), (435, 697, 698, 430), (316, 697, 435, 440), (316, 315, 698, 697), (314, 316, 440, 445), (450, 365, 314, 445), (455, 363, 365, 450), (364, 363, 455, 460), (364, 315, 314, 365), (692, 368, 698, 315), (348, 369, 480, 349), (369, 348, 300, 299), (357, 347, 349, 489), (272, 357, 489, 493), (321, 319, 318, 352), (374, 269, 271, 505), (699, 700, 512, 519), (701, 699, 519, 525), (380, 701, 525, 531), (354, 380, 531, 538), (564, 702, 703, 555), (704, 702, 564, 573), (704, 705, 703, 702), (581, 705, 704, 573), (282, 333, 332, 321), (706, 705, 581, 589), (706, 288, 703, 705), (331, 333, 334, 590), (288, 706, 589, 289), (590, 334, 336, 599), (599, 336, 335, 608), (269, 374, 376, 270), (361, 381, 635, 362), (338, 337, 653, 644), (651, 341, 340, 652), (340, 339, 358, 272), (337, 342, 660, 653), (667, 707, 339, 341), (342, 343, 344, 660), (673, 708, 707, 667), (707, 708, 358, 339), (680, 709, 708, 673), (280, 345, 674, 281), (687, 691, 709, 680), (709, 691, 358, 708), (345, 346, 681, 674), (681, 346, 290, 382), (698, 696, 425, 430), (696, 698, 368, 695), (315, 364, 460, 465), (291, 348, 347, 357), (371, 370, 372, 485), (512, 700, 374, 505), (617, 710, 377, 379), (377, 699, 701, 380), (699, 377, 710, 375), (335, 359, 373, 608), (700, 699, 375, 374), (480, 369, 368, 475), (368, 299, 694, 695), (375, 710, 617, 626), (381, 338, 644, 635), (378, 380, 354, 353)])
_uv = me_cylinder.uv_layers.new(name='UVTex')
_uv.uv.foreach_set('vector', [0.2081, 0.2662, 0.2117, 0.2748, 0.2535, 0.2524, 0.1891, 0.1, 0.1957, 0.09346, 0.159, 0.06333, 0.2063, 0.257, 0.2081, 0.2662, 0.2535, 0.2524, 0.1957, 0.09346, 0.2009, 0.08572, 0.159, 0.06333, 0.2063, 0.2477, 0.2063, 0.257, 0.2535, 0.2524, 0.2009, 0.08572, 0.2045, 0.07712, 0.159, 0.06333, 0.2081, 0.2386, 0.2063, 0.2477, 0.2535, 0.2524, 0.2045, 0.07712, 0.2063, 0.06799, 0.159, 0.06333, 0.2117, 0.23, 0.2081, 0.2386, 0.2535, 0.2524, 0.2063, 0.06799, 0.2063, 0.05868, 0.159, 0.06333, 0.2168, 0.2222, 0.2117, 0.23, 0.2535, 0.2524, 0.2063, 0.05868, 0.2045, 0.04955, 0.159, 0.06333, 0.2234, 0.2157, 0.2168, 0.2222, 0.2535, 0.2524, 0.2045, 0.04955, 0.2009, 0.04094, 0.159, 0.06333, 0.2312, 0.2105, 0.2234, 0.2157, 0.2535, 0.2524, 0.2009, 0.04094, 0.1957, 0.0332, 0.159, 0.06333, 0.2398, 0.2069, 0.2312, 0.2105, 0.2535, 0.2524, 0.1957, 0.0332, 0.1891, 0.02662, 0.159, 0.06333, 0.2489, 0.2051, 0.2398, 0.2069, 0.2535, 0.2524, 0.1891, 0.02662, 0.1814, 0.02145, 0.159, 0.06333, 0.2582, 0.2051, 0.2489, 0.2051, 0.2535, 0.2524, 0.1814, 0.02145, 0.1728, 0.01789, 0.159, 0.06333, 0.2673, 0.2069, 0.2582, 0.2051, 0.2535, 0.2524, 0.1728, 0.01789, 0.1637, 0.01607, 0.159, 0.06333, 0.2759, 0.2105, 0.2673, 0.2069, 0.2535, 0.2524, 0.1637, 0.01607, 0.1544, 0.01607, 0.159, 0.06333, 0.2837, 0.2157, 0.2759, 0.2105, 0.2535, 0.2524, 0.1544, 0.01607, 0.1452, 0.01789, 0.159, 0.06333, 0.2902, 0.2222, 0.2837, 0.2157, 0.2535, 0.2524, 0.1452, 0.01789, 0.1366, 0.02145, 0.159, 0.06333, 0.2954, 0.23, 0.2902, 0.2222, 0.2535, 0.2524, 0.1366, 0.02145, 0.1289, 0.02662, 0.159, 0.06333, 0.299, 0.2386, 0.2954, 0.23, 0.2535, 0.2524, 0.1289, 0.02662, 0.1223, 0.0332, 0.159, 0.06333, 0.3008, 0.2477, 0.299, 0.2386, 0.2535, 0.2524, 0.1223, 0.0332, 0.1171, 0.04094, 0.159, 0.06333, 0.3008, 0.257, 0.3008, 0.2477, 0.2535, 0.2524, 0.1171, 0.04094, 0.1136, 0.04955, 0.159, 0.06333, 0.299, 0.2662, 0.3008, 0.257, 0.2535, 0.2524, 0.1136, 0.04955, 0.1118, 0.05868, 0.159, 0.06333, 0.2954, 0.2748, 0.299, 0.2662, 0.2535, 0.2524, 0.1118, 0.05868, 0.1118, 0.06799, 0.159, 0.06333, 0.2902, 0.2825, 0.2954, 0.2748, 0.2535, 0.2524, 0.1118, 0.06799, 0.1136, 0.07712, 0.159, 0.06333, 0.2837, 0.2891, 0.2902, 0.2825, 0.2535, 0.2524, 0.1136, 0.07712, 0.1171, 0.08572, 0.159, 0.06333, 0.2759, 0.2942, 0.2837, 0.2891, 0.2535, 0.2524, 0.1171, 0.08572, 0.1223, 0.09346, 0.159, 0.06333, 0.2673, 0.2978, 0.2759, 0.2942, 0.2535, 0.2524, 0.1223, 0.09346, 0.1289, 0.1, 0.159, 0.06333, 0.2582, 0.2996, 0.2673, 0.2978, 0.2535, 0.2524, 0.1289, 0.1, 0.1366, 0.1052, 0.159, 0.06333, 0.2489, 0.2996, 0.2582, 0.2996, 0.2535, 0.2524, 0.1366, 0.1052, 0.1452, 0.1088, 0.159, 0.06333, 0.2398, 0.2978, 0.2489, 0.2996, 0.2535, 0.2524, 0.1452, 0.1088, 0.1544, 0.1106, 0.159, 0.06333, 0.2312, 0.2942, 0.2398, 0.2978, 0.2535, 0.2524, 0.1544, 0.1106, 0.1637, 0.1106, 0.159, 0.06333, 0.2234, 0.2891, 0.2312, 0.2942, 0.2535, 0.2524, 0.1637, 0.1106, 0.1728, 0.1088, 0.159, 0.06333, 0.2168, 0.2825, 0.2234, 0.2891, 0.2535, 0.2524, 0.1728, 0.1088, 0.1814, 0.1052, 0.159, 0.06333, 0.2535, 0.2524, 0.2117, 0.2748, 0.2168, 0.2825, 0.1814, 0.1052, 0.1891, 0.1, 0.159, 0.06333, 0.1223, 0.2222, 0.1171, 0.23, 0.159, 0.2524, 0.1099, 0.1716, 0.1118, 0.1625, 0.0645, 0.1578, 0.1289, 0.2157, 0.1223, 0.2222, 0.159, 0.2524, 0.1118, 0.1625, 0.1118, 0.1532, 0.0645, 0.1578, 0.1366, 0.2105, 0.1289, 0.2157, 0.159, 0.2524, 0.1118, 0.1532, 0.1099, 0.1441, 0.0645, 0.1578, 0.1452, 0.2069, 0.1366, 0.2105, 0.159, 0.2524, 0.1099, 0.1441, 0.1064, 0.1355, 0.0645, 0.1578, 0.1544, 0.2051, 0.1452, 0.2069, 0.159, 0.2524, 0.1064, 0.1355, 0.1012, 0.1277, 0.0645, 0.1578, 0.1637, 0.2051, 0.1544, 0.2051, 0.159, 0.2524, 0.1012, 0.1277, 0.09463, 0.1211, 0.0645, 0.1578, 0.1728, 0.2069, 0.1637, 0.2051, 0.159, 0.2524, 0.09463, 0.1211, 0.08689, 0.116, 0.0645, 0.1578, 0.1814, 0.2105, 0.1728, 0.2069, 0.159, 0.2524, 0.08689, 0.116, 0.07829, 0.1124, 0.0645, 0.1578, 0.1891, 0.2157, 0.1814, 0.2105, 0.159, 0.2524, 0.07829, 0.1124, 0.06915, 0.1106, 0.0645, 0.1578, 0.1957, 0.2222, 0.1891, 0.2157, 0.159, 0.2524, 0.06915, 0.1106, 0.05985, 0.1106, 0.0645, 0.1578, 0.2009, 0.23, 0.1957, 0.2222, 0.159, 0.2524, 0.05985, 0.1106, 0.05072, 0.1124, 0.0645, 0.1578, 0.2045, 0.2386, 0.2009, 0.23, 0.159, 0.2524, 0.05072, 0.1124, 0.04211, 0.116, 0.0645, 0.1578, 0.2063, 0.2477, 0.2045, 0.2386, 0.159, 0.2524, 0.04211, 0.116, 0.03437, 0.1211, 0.0645, 0.1578, 0.2063, 0.257, 0.2063, 0.2477, 0.159, 0.2524, 0.03437, 0.1211, 0.02779, 0.1277, 0.0645, 0.1578, 0.2045, 0.2662, 0.2063, 0.257, 0.159, 0.2524, 0.02779, 0.1277, 0.02262, 0.1355, 0.0645, 0.1578, 0.2009, 0.2748, 0.2045, 0.2662, 0.159, 0.2524, 0.02262, 0.1355, 0.01906, 0.1441, 0.0645, 0.1578, 0.1957, 0.2825, 0.2009, 0.2748, 0.159, 0.2524, 0.01906, 0.1441, 0.01724, 0.1532, 0.0645, 0.1578, 0.1891, 0.2891, 0.1957, 0.2825, 0.159, 0.2524, 0.01724, 0.1532, 0.01724, 0.1625, 0.0645, 0.1578, 0.1814, 0.2942, 0.1891, 0.2891, 0.159, 0.2524, 0.01724, 0.1625, 0.01906, 0.1716, 0.0645, 0.1578, 0.1728, 0.2978, 0.1814, 0.2942, 0.159, 0.2524, 0.01906, 0.1716, 0.02262, 0.1802, 0.0645, 0.1578, 0.1637, 0.2996, 0.1728, 0.2978, 0.159, 0.2524, 0.02262, 0.1802, 0.02779, 0.188, 0.0645, 0.1578, 0.1544, 0.2996, 0.1637, 0.2996, 0.159, 0.2524, 0.02779, 0.188, 0.03437, 0.1946, 0.0645, 0.1578, 0.1452, 0.2978, 0.1544, 0.2996, 0.159, 0.2524, 0.03437, 0.1946, 0.04211, 0.1997, 0.0645, 0.1578, 0.1366, 0.2942, 0.1452, 0.2978, 0.159, 0.2524, 0.04211, 0.1997, 0.05071, 0.2033, 0.0645, 0.1578, 0.1289, 0.2891, 0.1366, 0.2942, 0.159, 0.2524, 0.05071, 0.2033, 0.05985, 0.2051, 0.0645, 0.1578, 0.1223, 0.2825, 0.1289, 0.2891, 0.159, 0.2524, 0.05985, 0.2051, 0.06915, 0.2051, 0.0645, 0.1578, 0.1171, 0.2748, 0.1223, 0.2825, 0.159, 0.2524, 0.06915, 0.2051, 0.07829, 0.2033, 0.0645, 0.1578, 0.1136, 0.2662, 0.1171, 0.2748, 0.159, 0.2524, 0.07829, 0.2033, 0.08689, 0.1997, 0.0645, 0.1578, 0.1118, 0.257, 0.1136, 0.2662, 0.159, 0.2524, 0.08689, 0.1997, 0.09463, 0.1946, 0.0645, 0.1578, 0.1118, 0.2477, 0.1118, 0.257, 0.159, 0.2524, 0.09463, 0.1946, 0.1012, 0.188, 0.0645, 0.1578, 0.1136, 0.2386, 0.1118, 0.2477, 0.159, 0.2524, 0.1012, 0.188, 0.1064, 0.1802, 0.0645, 0.1578, 0.159, 0.2524, 0.1171, 0.23, 0.1136, 0.2386, 0.1064, 0.1802, 0.1099, 0.1716, 0.0645, 0.1578, 0.2168, 0.188, 0.2234, 0.1946, 0.2535, 0.1578, 0.1891, 0.1946, 0.1957, 0.188, 0.159, 0.1578, 0.2117, 0.1802, 0.2168, 0.188, 0.2535, 0.1578, 0.1957, 0.188, 0.2009, 0.1802, 0.159, 0.1578, 0.2081, 0.1716, 0.2117, 0.1802, 0.2535, 0.1578, 0.2009, 0.1802, 0.2045, 0.1716, 0.159, 0.1578, 0.2063, 0.1625, 0.2081, 0.1716, 0.2535, 0.1578, 0.2045, 0.1716, 0.2063, 0.1625, 0.159, 0.1578, 0.2063, 0.1532, 0.2063, 0.1625, 0.2535, 0.1578, 0.2063, 0.1625, 0.2063, 0.1532, 0.159, 0.1578, 0.2081, 0.1441, 0.2063, 0.1532, 0.2535, 0.1578, 0.2063, 0.1532, 0.2045, 0.1441, 0.159, 0.1578, 0.2117, 0.1355, 0.2081, 0.1441, 0.2535, 0.1578, 0.2045, 0.1441, 0.2009, 0.1355, 0.159, 0.1578, 0.2168, 0.1277, 0.2117, 0.1355, 0.2535, 0.1578, 0.2009, 0.1355, 0.1957, 0.1277, 0.159, 0.1578, 0.2234, 0.1211, 0.2168, 0.1277, 0.2535, 0.1578, 0.1957, 0.1277, 0.1891, 0.1211, 0.159, 0.1578, 0.2312, 0.116, 0.2234, 0.1211, 0.2535, 0.1578, 0.1891, 0.1211, 0.1814, 0.116, 0.159, 0.1578, 0.2398, 0.1124, 0.2312, 0.116, 0.2535, 0.1578, 0.1814, 0.116, 0.1728, 0.1124, 0.159, 0.1578, 0.2489, 0.1106, 0.2398, 0.1124, 0.2535, 0.1578, 0.1728, 0.1124, 0.1637, 0.1106, 0.159, 0.1578, 0.2582, 0.1106, 0.2489, 0.1106, 0.2535, 0.1578, 0.1637, 0.1106, 0.1544, 0.1106, 0.159, 0.1578, 0.2673, 0.1124, 0.2582, 0.1106, 0.2535, 0.1578, 0.1544, 0.1106, 0.1452, 0.1124, 0.159, 0.1578, 0.2759, 0.116, 0.2673, 0.1124, 0.2535, 0.1578, 0.1452, 0.1124, 0.1366, 0.116, 0.159, 0.1578, 0.2837, 0.1211, 0.2759, 0.116, 0.2535, 0.1578, 0.1366, 0.116, 0.1289, 0.1211, 0.159, 0.1578, 0.2902, 0.1277, 0.2837, 0.1211, 0.2535, 0.1578, 0.1289, 0.1211, 0.1223, 0.1277, 0.159, 0.1578, 0.2954, 0.1355, 0.2902, 0.1277, 0.2535, 0.1578, 0.1223, 0.1277, 0.1171, 0.1355, 0.159, 0.1578, 0.299, 0.1441, 0.2954, 0.1355, 0.2535, 0.1578, 0.1171, 0.1355, 0.1136, 0.1441, 0.159, 0.1578, 0.3008, 0.1532, 0.299, 0.1441, 0.2535, 0.1578, 0.1136, 0.1441, 0.1118, 0.1532, 0.159, 0.1578, 0.3008, 0.1625, 0.3008, 0.1532, 0.2535, 0.1578, 0.1118, 0.1532, 0.1118, 0.1625, 0.159, 0.1578, 0.299, 0.1716, 0.3008, 0.1625, 0.2535, 0.1578, 0.1118, 0.1625, 0.1136, 0.1716, 0.159, 0.1578, 0.2954, 0.1802, 0.299, 0.1716, 0.2535, 0.1578, 0.1136, 0.1716, 0.1171, 0.1802, 0.159, 0.1578, 0.2902, 0.188, 0.2954, 0.1802, 0.2535, 0.1578, 0.1171, 0.1802, 0.1223, 0.188, 0.159, 0.1578, 0.2837, 0.1946, 0.2902, 0.188, 0.2535, 0.1578, 0.1223, 0.188, 0.1289, 0.1946, 0.159, 0.1578, 0.2759, 0.1997, 0.2837, 0.1946, 0.2535, 0.1578, 0.1289, 0.1946, 0.1366, 0.1997, 0.159, 0.1578, 0.2673, 0.2033, 0.2759, 0.1997, 0.2535, 0.1578, 0.1366, 0.1997, 0.1452, 0.2033, 0.159, 0.1578, 0.2582, 0.2051, 0.2673, 0.2033, 0.2535, 0.1578, 0.1452, 0.2033, 0.1544, 0.2051, 0.159, 0.1578, 0.2489, 0.2051, 0.2582, 0.2051, 0.2535, 0.1578, 0.1544, 0.2051, 0.1637, 0.2051, 0.159, 0.1578, 0.2398, 0.2033, 0.2489, 0.2051, 0.2535, 0.1578, 0.1637, 0.2051, 0.1728, 0.2033, 0.159, 0.1578, 0.2312, 0.1997, 0.2398, 0.2033, 0.2535, 0.1578, 0.1728, 0.2033, 0.1814, 0.1997, 0.159, 0.1578, 0.2535, 0.1578, 0.2234, 0.1946, 0.2312, 0.1997, 0.1814, 0.1997, 0.1891, 0.1946, 0.159, 0.1578, 0.2081, 0.07712, 0.2117, 0.08572, 0.2535, 0.06333, 0.08689, 0.1052, 0.09463, 0.1, 0.0645, 0.06333, 0.2063, 0.06799, 0.2081, 0.07712, 0.2535, 0.06333, 0.09463, 0.1, 0.1012, 0.09346, 0.0645, 0.06333, 0.2063, 0.05868, 0.2063, 0.06799, 0.2535, 0.06333, 0.1012, 0.09346, 0.1064, 0.08572, 0.0645, 0.06333, 0.2081, 0.04955, 0.2063, 0.05868, 0.2535, 0.06333, 0.1064, 0.08572, 0.1099, 0.07712, 0.0645, 0.06333, 0.2117, 0.04094, 0.2081, 0.04955, 0.2535, 0.06333, 0.1099, 0.07712, 0.1118, 0.06799, 0.0645, 0.06333, 0.2168, 0.0332, 0.2117, 0.04094, 0.2535, 0.06333, 0.1118, 0.06799, 0.1118, 0.05868, 0.0645, 0.06333, 0.2234, 0.02662, 0.2168, 0.0332, 0.2535, 0.06333, 0.1118, 0.05868, 0.1099, 0.04955, 0.0645, 0.06333, 0.2312, 0.02145, 0.2234, 0.02662, 0.2535, 0.06333, 0.1099, 0.04955, 0.1064, 0.04094, 0.0645, 0.06333, 0.2398, 0.01789, 0.2312, 0.02145, 0.2535, 0.06333, 0.1064, 0.04094, 0.1012, 0.0332, 0.0645, 0.06333, 0.2489, 0.01607, 0.2398, 0.01789, 0.2535, 0.06333, 0.1012, 0.0332, 0.09463, 0.02662, 0.0645, 0.06333, 0.2582, 0.01607, 0.2489, 0.01607, 0.2535, 0.06333, 0.09463, 0.02662, 0.08689, 0.02145, 0.0645, 0.06333, 0.2673, 0.01789, 0.2582, 0.01607, 0.2535, 0.06333, 0.08689, 0.02145, 0.07829, 0.01789, 0.0645, 0.06333, 0.2759, 0.02145, 0.2673, 0.01789, 0.2535, 0.06333, 0.07829, 0.01789, 0.06915, 0.01607, 0.0645, 0.06333, 0.2837, 0.02662, 0.2759, 0.02145, 0.2535, 0.06333, 0.06915, 0.01607, 0.05985, 0.01607, 0.0645, 0.06333, 0.2902, 0.0332, 0.2837, 0.02662, 0.2535, 0.06333, 0.05985, 0.01607, 0.05072, 0.01789, 0.0645, 0.06333, 0.2954, 0.04095, 0.2902, 0.0332, 0.2535, 0.06333, 0.05072, 0.01789, 0.04211, 0.02145, 0.0645, 0.06333, 0.299, 0.04955, 0.2954, 0.04095, 0.2535, 0.06333, 0.04211, 0.02145, 0.03437, 0.02662, 0.0645, 0.06333, 0.3008, 0.05868, 0.299, 0.04955, 0.2535, 0.06333, 0.03437, 0.02662, 0.02779, 0.0332, 0.0645, 0.06333, 0.3008, 0.06799, 0.3008, 0.05868, 0.2535, 0.06333, 0.02779, 0.0332, 0.02262, 0.04094, 0.0645, 0.06333, 0.299, 0.07712, 0.3008, 0.06799, 0.2535, 0.06333, 0.02262, 0.04094, 0.01906, 0.04955, 0.0645, 0.06333, 0.2954, 0.08572, 0.299, 0.07712, 0.2535, 0.06333, 0.01906, 0.04955, 0.01724, 0.05868, 0.0645, 0.06333, 0.2902, 0.09346, 0.2954, 0.08572, 0.2535, 0.06333, 0.01724, 0.05868, 0.01724, 0.06799, 0.0645, 0.06333, 0.2837, 0.1, 0.2902, 0.09346, 0.2535, 0.06333, 0.01724, 0.06799, 0.01906, 0.07712, 0.0645, 0.06333, 0.2759, 0.1052, 0.2837, 0.1, 0.2535, 0.06333, 0.01906, 0.07712, 0.02262, 0.08572, 0.0645, 0.06333, 0.2673, 0.1088, 0.2759, 0.1052, 0.2535, 0.06333, 0.02262, 0.08572, 0.02779, 0.09346, 0.0645, 0.06333, 0.2582, 0.1106, 0.2673, 0.1088, 0.2535, 0.06333, 0.02779, 0.09346, 0.03437, 0.1, 0.0645, 0.06333, 0.2489, 0.1106, 0.2582, 0.1106, 0.2535, 0.06333, 0.03437, 0.1, 0.04211, 0.1052, 0.0645, 0.06333, 0.2398, 0.1088, 0.2489, 0.1106, 0.2535, 0.06333, 0.04211, 0.1052, 0.05071, 0.1088, 0.0645, 0.06333, 0.2312, 0.1052, 0.2398, 0.1088, 0.2535, 0.06333, 0.05071, 0.1088, 0.05985, 0.1106, 0.0645, 0.06333, 0.2234, 0.1, 0.2312, 0.1052, 0.2535, 0.06333, 0.05985, 0.1106, 0.06915, 0.1106, 0.0645, 0.06333, 0.2168, 0.09346, 0.2234, 0.1, 0.2535, 0.06333, 0.06915, 0.1106, 0.07828, 0.1088, 0.0645, 0.06333, 0.2535, 0.06333, 0.2117, 0.08572, 0.2168, 0.09346, 0.07828, 0.1088, 0.08689, 0.1052, 0.0645, 0.06333, 0.1379, 0.697, 0.144, 0.6949, 0.1478, 0.7085, 0.8193, 0.6727, 0.8193, 0.65, 0.8097, 0.6525, 0.0963, 0.7584, 0.1018, 0.7574, 0.09683, 0.7589, 0.1018, 0.7574, 0.1029, 0.7573, 0.09683, 0.7589, 0.08507, 0.7617, 0.08521, 0.7609, 0.08531, 0.7621, 0.08301, 0.756, 0.08202, 0.7548, 0.08284, 0.7559, 0.08616, 0.7495, 0.08633, 0.7485, 0.08815, 0.7482, 0.7413, 0.6483, 0.7354, 0.6462, 0.6429, 0.6728, 0.1009, 0.7154, 0.0995, 0.7168, 0.09917, 0.7166, 0.1379, 0.697, 0.1478, 0.7085, 0.125, 0.7011, 0.08311, 0.7545, 0.08309, 0.7545, 0.08332, 0.7547, 0.6429, 0.6728, 0.7959, 0.6546, 0.7818, 0.6548, 0.1164, 0.7929, 0.1139, 0.7915, 0.1262, 0.7768, 0.1139, 0.7915, 0.1022, 0.7845, 0.104, 0.7832, 0.7585, 0.6727, 0.5968, 0.6453, 0.5853, 0.6494, 0.7585, 0.6727, 0.6075, 0.6402, 0.5968, 0.6453, 0.1712, 0.8105, 0.1639, 0.8077, 0.1766, 0.7959, 0.7585, 0.6727, 0.6172, 0.6342, 0.6075, 0.6402, 0.7585, 0.6727, 0.6257, 0.6272, 0.6172, 0.6342, 0.7585, 0.6727, 0.6329, 0.6196, 0.6257, 0.6272, 0.7585, 0.6727, 0.6386, 0.6113, 0.6329, 0.6196, 0.7585, 0.6727, 0.6428, 0.6026, 0.6386, 0.6113, 0.7585, 0.6727, 0.6453, 0.5935, 0.6428, 0.6026, 0.7585, 0.6727, 0.6461, 0.5843, 0.6453, 0.5935, 0.7585, 0.6727, 0.6453, 0.5751, 0.6461, 0.5843, 0.7585, 0.6727, 0.6427, 0.566, 0.6453, 0.5751, 0.7585, 0.6727, 0.6386, 0.5573, 0.6427, 0.566, 0.7585, 0.6727, 0.6328, 0.549, 0.6386, 0.5573, 0.7585, 0.6727, 0.6257, 0.5413, 0.6328, 0.549, 0.608, 0.5843, 0.5999, 0.5627, 0.6075, 0.59, 0.08092, 0.7719, 0.08061, 0.7724, 0.08087, 0.7718, 0.7817, 0.5135, 0.7958, 0.5137, 0.6427, 0.4964, 0.7677, 0.5146, 0.7817, 0.5135, 0.6427, 0.4964, 0.7541, 0.5168, 0.7677, 0.5146, 0.6427, 0.4964, 0.7412, 0.5201, 0.7541, 0.5168, 0.6427, 0.4964, 0.08504, 0.7606, 0.08504, 0.7611, 0.08504, 0.7606, 0.7294, 0.5248, 0.7353, 0.5222, 0.6427, 0.4964, 0.7353, 0.5222, 0.7412, 0.5201, 0.6427, 0.4964, 0.7192, 0.5308, 0.7294, 0.5248, 0.6427, 0.4964, 0.7102, 0.5373, 0.7192, 0.5308, 0.6427, 0.4964, 0.7025, 0.5444, 0.7102, 0.5373, 0.6427, 0.4964, 0.6963, 0.5519, 0.7025, 0.5444, 0.6427, 0.4964, 0.6914, 0.5597, 0.6963, 0.5519, 0.6427, 0.4964, 0.08238, 0.755, 0.0828, 0.7556, 0.08243, 0.7551, 0.6902, 0.5624, 0.6914, 0.5597, 0.6427, 0.4964, 0.6429, 0.6728, 0.687, 0.5761, 0.6885, 0.5679, 0.6429, 0.6728, 0.687, 0.5924, 0.6865, 0.5842, 0.7103, 0.6311, 0.7026, 0.6241, 0.6429, 0.6728, 0.08594, 0.7552, 0.08561, 0.7547, 0.08701, 0.7554, 0.7193, 0.6376, 0.7103, 0.6311, 0.6429, 0.6728, 0.7295, 0.6436, 0.7193, 0.6376, 0.6429, 0.6728, 0.08604, 0.7505, 0.08616, 0.7495, 0.08618, 0.7504, 0.6429, 0.6728, 0.7354, 0.6462, 0.7295, 0.6436, 0.7542, 0.6516, 0.7413, 0.6483, 0.6429, 0.6728, 0.7678, 0.6538, 0.7542, 0.6516, 0.6429, 0.6728, 0.6429, 0.6728, 0.7818, 0.6548, 0.7678, 0.6538, 0.1265, 0.7601, 0.1375, 0.7635, 0.1243, 0.7729, 0.8193, 0.6197, 0.8192, 0.5485, 0.8147, 0.6216, 0.07844, 0.7787, 0.08061, 0.7724, 0.08092, 0.7719, 0.8192, 0.4962, 0.797, 0.5138, 0.8096, 0.5158, 0.08524, 0.7585, 0.0857, 0.759, 0.08509, 0.7583, 0.0995, 0.7168, 0.1009, 0.7154, 0.118, 0.7035, 0.8097, 0.6525, 0.7971, 0.6545, 0.8193, 0.6727, 0.5819, 0.4964, 0.6171, 0.5344, 0.6257, 0.5413, 0.7986, 0.6254, 0.8068, 0.5444, 0.7971, 0.6256, 0.7818, 0.6273, 0.8068, 0.5444, 0.7985, 0.5429, 0.6865, 0.5842, 0.687, 0.5761, 0.6429, 0.6728, 0.6885, 0.6006, 0.687, 0.5924, 0.6429, 0.6728, 0.0832, 0.7532, 0.08345, 0.7532, 0.08335, 0.753, 0.6429, 0.6728, 0.6914, 0.6088, 0.6902, 0.6061, 0.6059, 0.5731, 0.6034, 0.5677, 0.6075, 0.5787, 0.6075, 0.5284, 0.6171, 0.5344, 0.5819, 0.4964, 0.5967, 0.5233, 0.6075, 0.5284, 0.5819, 0.4964, 0.5845, 0.6187, 0.5904, 0.5537, 0.5844, 0.5499, 0.5819, 0.5185, 0.5852, 0.5192, 0.5819, 0.4964, 0.08331, 0.7808, 0.07716, 0.7869, 0.07844, 0.7787, 0.8096, 0.5158, 0.8192, 0.5183, 0.8192, 0.4962, 0.08269, 0.7532, 0.08273, 0.7532, 0.0832, 0.7532, 0.6902, 0.6061, 0.6885, 0.6006, 0.6429, 0.6728, 0.7817, 0.541, 0.7158, 0.6021, 0.7206, 0.6073, 0.08327, 0.7542, 0.08311, 0.7545, 0.08348, 0.7544, 0.748, 0.5459, 0.7093, 0.5851, 0.7099, 0.5904, 0.7026, 0.6241, 0.6963, 0.6166, 0.6429, 0.6728, 0.6429, 0.6728, 0.6963, 0.6166, 0.6914, 0.6088, 0.5852, 0.5192, 0.5967, 0.5233, 0.5819, 0.4964, 0.3331, 0.3963, 0.324, 0.3962, 0.3237, 0.4912, 0.3329, 0.4912, 0.324, 0.3962, 0.3154, 0.3962, 0.3151, 0.4912, 0.3237, 0.4912, 0.3074, 0.4911, 0.3151, 0.4912, 0.3154, 0.3962, 0.3077, 0.3962, 0.3613, 0.396, 0.3679, 0.396, 0.3676, 0.301, 0.361, 0.301, 0.3536, 0.396, 0.3613, 0.396, 0.361, 0.301, 0.3533, 0.301, 0.345, 0.396, 0.3536, 0.396, 0.3533, 0.301, 0.3447, 0.3011, 0.3359, 0.3961, 0.345, 0.396, 0.3447, 0.3011, 0.3356, 0.3011, 0.3266, 0.3961, 0.3359, 0.3961, 0.3356, 0.3011, 0.3263, 0.3011, 0.3174, 0.3961, 0.3266, 0.3961, 0.3263, 0.3011, 0.3171, 0.3011, 0.3088, 0.3961, 0.3174, 0.3961, 0.3171, 0.3011, 0.3085, 0.3012, 0.3011, 0.3962, 0.3088, 0.3961, 0.3085, 0.3012, 0.3008, 0.3012, 0.2939, 0.3948, 0.3005, 0.3948, 0.3008, 0.2999, 0.2942, 0.2998, 0.2862, 0.3948, 0.2939, 0.3948, 0.2942, 0.2998, 0.2865, 0.2998, 0.2776, 0.3948, 0.2862, 0.3948, 0.2865, 0.2998, 0.2779, 0.2998, 0.2685, 0.3947, 0.2776, 0.3948, 0.2779, 0.2998, 0.2687, 0.2998, 0.2591, 0.3947, 0.2685, 0.3947, 0.2687, 0.2998, 0.2594, 0.2997, 0.25, 0.3947, 0.2591, 0.3947, 0.2594, 0.2997, 0.2503, 0.2997, 0.2414, 0.3946, 0.25, 0.3947, 0.2503, 0.2997, 0.2417, 0.2997, 0.2337, 0.3946, 0.2414, 0.3946, 0.2417, 0.2997, 0.234, 0.2996, 0.2271, 0.3946, 0.2337, 0.3946, 0.234, 0.2996, 0.2274, 0.2996, 0.1985, 0.3946, 0.2063, 0.3946, 0.206, 0.2996, 0.1982, 0.2997, 0.1899, 0.3947, 0.1985, 0.3946, 0.1982, 0.2997, 0.1896, 0.2997, 0.1808, 0.3947, 0.1899, 0.3947, 0.1896, 0.2997, 0.1805, 0.2997, 0.1715, 0.3947, 0.1808, 0.3947, 0.1805, 0.2997, 0.1712, 0.2997, 0.1624, 0.3947, 0.1715, 0.3947, 0.1712, 0.2997, 0.1621, 0.2998, 0.1538, 0.3948, 0.1624, 0.3947, 0.1621, 0.2998, 0.1535, 0.2998, 0.146, 0.3948, 0.1538, 0.3948, 0.1535, 0.2998, 0.1457, 0.2998, 0.1394, 0.3948, 0.146, 0.3948, 0.1457, 0.2998, 0.1392, 0.2998, 0.3599, 0.4913, 0.3676, 0.4913, 0.3679, 0.3964, 0.3602, 0.3963, 0.3513, 0.4913, 0.3599, 0.4913, 0.3602, 0.3963, 0.3516, 0.3963, 0.3422, 0.4913, 0.3513, 0.4913, 0.3516, 0.3963, 0.3425, 0.3963, 0.3425, 0.3963, 0.3331, 0.3963, 0.3329, 0.4912, 0.3422, 0.4913, 0.4448, 0.4912, 0.4539, 0.4912, 0.4542, 0.3963, 0.4451, 0.3962, 0.4362, 0.4912, 0.4448, 0.4912, 0.4451, 0.3962, 0.4365, 0.3962, 0.4285, 0.4911, 0.4362, 0.4912, 0.4365, 0.3962, 0.4288, 0.3962, 0.3679, 0.3008, 0.3745, 0.3008, 0.3742, 0.2058, 0.3676, 0.2058, 0.3602, 0.3008, 0.3679, 0.3008, 0.3676, 0.2058, 0.3599, 0.2058, 0.3516, 0.3008, 0.3602, 0.3008, 0.3599, 0.2058, 0.3513, 0.2059, 0.3425, 0.3009, 0.3516, 0.3008, 0.3513, 0.2059, 0.3422, 0.2059, 0.3331, 0.3009, 0.3425, 0.3009, 0.3422, 0.2059, 0.3329, 0.2059, 0.324, 0.3009, 0.3331, 0.3009, 0.3329, 0.2059, 0.3237, 0.2059, 0.3154, 0.3009, 0.324, 0.3009, 0.3237, 0.2059, 0.3151, 0.206, 0.3077, 0.301, 0.3154, 0.3009, 0.3151, 0.206, 0.3074, 0.206, 0.3011, 0.301, 0.3077, 0.301, 0.3074, 0.206, 0.3008, 0.206, 0.1469, 0.395, 0.1392, 0.395, 0.1394, 0.49, 0.1472, 0.49, 0.1555, 0.395, 0.1469, 0.395, 0.1472, 0.49, 0.1558, 0.4899, 0.1646, 0.3949, 0.1555, 0.395, 0.1558, 0.4899, 0.1649, 0.4899, 0.1739, 0.3949, 0.1646, 0.3949, 0.1649, 0.4899, 0.1742, 0.4899, 0.1831, 0.3949, 0.1739, 0.3949, 0.1742, 0.4899, 0.1834, 0.4899, 0.1917, 0.3949, 0.1831, 0.3949, 0.1834, 0.4899, 0.192, 0.4898, 0.1994, 0.3948, 0.1917, 0.3949, 0.192, 0.4898, 0.1997, 0.4898, 0.206, 0.3948, 0.1994, 0.3948, 0.1997, 0.4898, 0.2063, 0.4898, 0.2928, 0.49, 0.3005, 0.49, 0.3008, 0.395, 0.2931, 0.395, 0.2842, 0.49, 0.2928, 0.49, 0.2931, 0.395, 0.2845, 0.395, 0.275, 0.4899, 0.2842, 0.49, 0.2845, 0.395, 0.2753, 0.395, 0.2657, 0.4899, 0.275, 0.4899, 0.2753, 0.395, 0.266, 0.3949, 0.2566, 0.4899, 0.2657, 0.4899, 0.266, 0.3949, 0.2569, 0.3949, 0.248, 0.4898, 0.2566, 0.4899, 0.2569, 0.3949, 0.2483, 0.3949, 0.2403, 0.4898, 0.248, 0.4898, 0.2483, 0.3949, 0.2405, 0.3948, 0.2337, 0.4898, 0.2403, 0.4898, 0.2405, 0.3948, 0.234, 0.3948, 0.481, 0.4913, 0.4887, 0.4913, 0.489, 0.3964, 0.4813, 0.3963, 0.4724, 0.4913, 0.481, 0.4913, 0.4813, 0.3963, 0.4727, 0.3963, 0.4632, 0.4913, 0.4724, 0.4913, 0.4727, 0.3963, 0.4635, 0.3963, 0.4635, 0.3963, 0.4542, 0.3963, 0.4539, 0.4912, 0.4632, 0.4913, 0.3843, 0.4912, 0.3934, 0.4912, 0.3937, 0.3963, 0.3846, 0.3962, 0.3757, 0.4912, 0.3843, 0.4912, 0.3846, 0.3962, 0.376, 0.3962, 0.3679, 0.4911, 0.3757, 0.4912, 0.376, 0.3962, 0.3682, 0.3962, 0.3679, 0.2056, 0.3745, 0.2056, 0.3742, 0.1106, 0.3676, 0.1106, 0.3602, 0.2056, 0.3679, 0.2056, 0.3676, 0.1106, 0.3599, 0.1106, 0.3516, 0.2056, 0.3602, 0.2056, 0.3599, 0.1106, 0.3513, 0.1107, 0.3425, 0.2057, 0.3516, 0.2056, 0.3513, 0.1107, 0.3422, 0.1107, 0.3331, 0.2057, 0.3425, 0.2057, 0.3422, 0.1107, 0.3329, 0.1107, 0.324, 0.2057, 0.3331, 0.2057, 0.3329, 0.1107, 0.3237, 0.1107, 0.3154, 0.2057, 0.324, 0.2057, 0.3237, 0.1107, 0.3151, 0.1108, 0.3077, 0.2058, 0.3154, 0.2057, 0.3151, 0.1108, 0.3074, 0.1108, 0.3011, 0.2058, 0.3077, 0.2058, 0.3074, 0.1108, 0.3008, 0.1108, 0.427, 0.3961, 0.4348, 0.3962, 0.435, 0.3012, 0.4273, 0.3012, 0.4184, 0.3961, 0.427, 0.3961, 0.4273, 0.3012, 0.4187, 0.3011, 0.4093, 0.3961, 0.4184, 0.3961, 0.4187, 0.3011, 0.4096, 0.3011, 0.4, 0.3961, 0.4093, 0.3961, 0.4096, 0.3011, 0.4003, 0.3011, 0.3908, 0.396, 0.4, 0.3961, 0.4003, 0.3011, 0.3911, 0.3011, 0.3822, 0.396, 0.3908, 0.396, 0.3911, 0.3011, 0.3825, 0.301, 0.3745, 0.396, 0.3822, 0.396, 0.3825, 0.301, 0.3748, 0.301, 0.3679, 0.396, 0.3745, 0.396, 0.3748, 0.301, 0.3682, 0.301, 0.4336, 0.3009, 0.4413, 0.301, 0.4416, 0.206, 0.4339, 0.206, 0.425, 0.3009, 0.4336, 0.3009, 0.4339, 0.206, 0.4253, 0.2059, 0.4159, 0.3009, 0.425, 0.3009, 0.4253, 0.2059, 0.4162, 0.2059, 0.4066, 0.3009, 0.4159, 0.3009, 0.4162, 0.2059, 0.4069, 0.2059, 0.3974, 0.3008, 0.4066, 0.3009, 0.4069, 0.2059, 0.3977, 0.2059, 0.3888, 0.3008, 0.3974, 0.3008, 0.3977, 0.2059, 0.3891, 0.2058, 0.3811, 0.3008, 0.3888, 0.3008, 0.3891, 0.2058, 0.3814, 0.2058, 0.3745, 0.3008, 0.3811, 0.3008, 0.3814, 0.2058, 0.3748, 0.2058, 0.4204, 0.4913, 0.4282, 0.4913, 0.4285, 0.3964, 0.4207, 0.3963, 0.4118, 0.4913, 0.4204, 0.4913, 0.4207, 0.3963, 0.4121, 0.3963, 0.4027, 0.4913, 0.4118, 0.4913, 0.4121, 0.3963, 0.403, 0.3963, 0.403, 0.3963, 0.3937, 0.3963, 0.3934, 0.4912, 0.4027, 0.4913, 0.06756, 0.4905, 0.07669, 0.4905, 0.07698, 0.3956, 0.06785, 0.3955, 0.05896, 0.4905, 0.06756, 0.4905, 0.06785, 0.3955, 0.05925, 0.3955, 0.05122, 0.4905, 0.05896, 0.4905, 0.05925, 0.3955, 0.05151, 0.3955, 0.1052, 0.3953, 0.1118, 0.3953, 0.1115, 0.3003, 0.1049, 0.3003, 0.09744, 0.3953, 0.1052, 0.3953, 0.1049, 0.3003, 0.09715, 0.3004, 0.08884, 0.3954, 0.09744, 0.3953, 0.09715, 0.3004, 0.08854, 0.3004, 0.07971, 0.3954, 0.08884, 0.3954, 0.08854, 0.3004, 0.07941, 0.3004, 0.0704, 0.3954, 0.07971, 0.3954, 0.07941, 0.3004, 0.07011, 0.3004, 0.06127, 0.3954, 0.0704, 0.3954, 0.07011, 0.3004, 0.06097, 0.3005, 0.05267, 0.3955, 0.06127, 0.3954, 0.06097, 0.3005, 0.05237, 0.3005, 0.04493, 0.3955, 0.05267, 0.3955, 0.05237, 0.3005, 0.04463, 0.3005, 0.1049, 0.3003, 0.1115, 0.3003, 0.1118, 0.2053, 0.1052, 0.2053, 0.09715, 0.3003, 0.1049, 0.3003, 0.1052, 0.2053, 0.09744, 0.2053, 0.08854, 0.3002, 0.09715, 0.3003, 0.09744, 0.2053, 0.08884, 0.2053, 0.07941, 0.3002, 0.08854, 0.3002, 0.08884, 0.2053, 0.07971, 0.2052, 0.07011, 0.3002, 0.07941, 0.3002, 0.07971, 0.2052, 0.0704, 0.2052, 0.06097, 0.3002, 0.07011, 0.3002, 0.0704, 0.2052, 0.06127, 0.2052, 0.05237, 0.3001, 0.06097, 0.3002, 0.06127, 0.2052, 0.05267, 0.2052, 0.04463, 0.3001, 0.05237, 0.3001, 0.05267, 0.2052, 0.04493, 0.2051, 0.03805, 0.3001, 0.04463, 0.3001, 0.04493, 0.2051, 0.03834, 0.2051, 0.4336, 0.2058, 0.4413, 0.2058, 0.4416, 0.1108, 0.4339, 0.1108, 0.425, 0.2057, 0.4336, 0.2058, 0.4339, 0.1108, 0.4253, 0.1108, 0.4159, 0.2057, 0.425, 0.2057, 0.4253, 0.1108, 0.4162, 0.1107, 0.4066, 0.2057, 0.4159, 0.2057, 0.4162, 0.1107, 0.4069, 0.1107, 0.3974, 0.2057, 0.4066, 0.2057, 0.4069, 0.1107, 0.3977, 0.1107, 0.3888, 0.2056, 0.3974, 0.2057, 0.3977, 0.1107, 0.3891, 0.1107, 0.3811, 0.2056, 0.3888, 0.2056, 0.3891, 0.1107, 0.3814, 0.1106, 0.3745, 0.2056, 0.3811, 0.2056, 0.3814, 0.1106, 0.3748, 0.1106, 0.1037, 0.4906, 0.1115, 0.4907, 0.1118, 0.3957, 0.104, 0.3957, 0.09513, 0.4906, 0.1037, 0.4906, 0.104, 0.3957, 0.09542, 0.3956, 0.086, 0.4906, 0.09513, 0.4906, 0.09542, 0.3956, 0.08629, 0.3956, 0.08629, 0.3956, 0.07698, 0.3956, 0.07669, 0.4905, 0.086, 0.4906, 0.09313, 0.7306, 0.0995, 0.7168, 0.1098, 0.7257, 0.1007, 0.7348, 0.1007, 0.7348, 0.1098, 0.7257, 0.116, 0.7357, 0.1058, 0.7408, 0.1058, 0.7408, 0.116, 0.7357, 0.1183, 0.7422, 0.1078, 0.7451, 0.1078, 0.7451, 0.1183, 0.7422, 0.1186, 0.7585, 0.1085, 0.7567, 0.1085, 0.7567, 0.1186, 0.7585, 0.1139, 0.7709, 0.1047, 0.7656, 0.1047, 0.7656, 0.1139, 0.7709, 0.104, 0.7832, 0.09586, 0.7734, 0.0995, 0.7168, 0.118, 0.7035, 0.1255, 0.7159, 0.1098, 0.7257, 0.1098, 0.7257, 0.1255, 0.7159, 0.131, 0.7307, 0.116, 0.7357, 0.116, 0.7357, 0.131, 0.7307, 0.1327, 0.7398, 0.1183, 0.7422, 0.1183, 0.7422, 0.1327, 0.7398, 0.1316, 0.7608, 0.1186, 0.7585, 0.1186, 0.7585, 0.1316, 0.7608, 0.1262, 0.7768, 0.1139, 0.7709, 0.1255, 0.7159, 0.1478, 0.7085, 0.1505, 0.7275, 0.131, 0.7307, 0.131, 0.7307, 0.1505, 0.7275, 0.1509, 0.7389, 0.1327, 0.7398, 0.1327, 0.7398, 0.1509, 0.7389, 0.1475, 0.764, 0.1316, 0.7608, 0.1316, 0.7608, 0.1475, 0.764, 0.1413, 0.7829, 0.1262, 0.7768, 0.1478, 0.7085, 0.1748, 0.7059, 0.1736, 0.7278, 0.1505, 0.7275, 0.1505, 0.7275, 0.1736, 0.7278, 0.172, 0.7406, 0.1509, 0.7389, 0.1509, 0.7389, 0.172, 0.7406, 0.1655, 0.7684, 0.1475, 0.764, 0.1475, 0.764, 0.1655, 0.7684, 0.1585, 0.7892, 0.1413, 0.7829, 0.1748, 0.7059, 0.2047, 0.7093, 0.1987, 0.7323, 0.1736, 0.7278, 0.1736, 0.7278, 0.1987, 0.7323, 0.1948, 0.7456, 0.172, 0.7406, 0.172, 0.7406, 0.1948, 0.7456, 0.1846, 0.7746, 0.1655, 0.7684, 0.1655, 0.7684, 0.1846, 0.7746, 0.1766, 0.7959, 0.1585, 0.7892, 0.2047, 0.7093, 0.2347, 0.7196, 0.2239, 0.7416, 0.1987, 0.7323, 0.1987, 0.7323, 0.2239, 0.7416, 0.2175, 0.7545, 0.1948, 0.7456, 0.1948, 0.7456, 0.2175, 0.7545, 0.2035, 0.7819, 0.1846, 0.7746, 0.1846, 0.7746, 0.2035, 0.7819, 0.1947, 0.8023, 0.1766, 0.7959, 0.2347, 0.7196, 0.2627, 0.7365, 0.2471, 0.7559, 0.2239, 0.7416, 0.2239, 0.7416, 0.2471, 0.7559, 0.2383, 0.767, 0.2175, 0.7545, 0.2175, 0.7545, 0.2383, 0.767, 0.2209, 0.7907, 0.2035, 0.7819, 0.2035, 0.7819, 0.2209, 0.7907, 0.2113, 0.8088, 0.1947, 0.8023, 0.2627, 0.7365, 0.286, 0.7597, 0.2662, 0.7745, 0.2471, 0.7559, 0.2471, 0.7559, 0.2662, 0.7745, 0.2554, 0.7828, 0.2383, 0.767, 0.2383, 0.767, 0.2554, 0.7828, 0.2354, 0.8007, 0.2209, 0.7907, 0.2209, 0.7907, 0.2354, 0.8007, 0.2255, 0.8149, 0.2113, 0.8088, 0.286, 0.7597, 0.3021, 0.7883, 0.2794, 0.7963, 0.2662, 0.7745, 0.2662, 0.7745, 0.2794, 0.7963, 0.2672, 0.801, 0.2554, 0.7828, 0.2554, 0.7828, 0.2672, 0.801, 0.2459, 0.8112, 0.2354, 0.8007, 0.2354, 0.8007, 0.2459, 0.8112, 0.2364, 0.8202, 0.2255, 0.8149, 0.3021, 0.7883, 0.3088, 0.8202, 0.2847, 0.8201, 0.2794, 0.7963, 0.2794, 0.7963, 0.2847, 0.8201, 0.2721, 0.8201, 0.2672, 0.801, 0.2672, 0.801, 0.2721, 0.8201, 0.251, 0.8213, 0.2459, 0.8112, 0.2459, 0.8112, 0.251, 0.8213, 0.2427, 0.8245, 0.2364, 0.8202, 0.3088, 0.8202, 0.3043, 0.8527, 0.2812, 0.8435, 0.2847, 0.8201, 0.2847, 0.8201, 0.2812, 0.8435, 0.2694, 0.8384, 0.2721, 0.8201, 0.2721, 0.8201, 0.2694, 0.8384, 0.2507, 0.8301, 0.251, 0.8213, 0.251, 0.8213, 0.2507, 0.8301, 0.2444, 0.8271, 0.2427, 0.8245, 0.3043, 0.8527, 0.2879, 0.8818, 0.2684, 0.8635, 0.2812, 0.8435, 0.2812, 0.8435, 0.2684, 0.8635, 0.2588, 0.8537, 0.2694, 0.8384, 0.2694, 0.8384, 0.2588, 0.8537, 0.2444, 0.8365, 0.2507, 0.8301, 0.2507, 0.8301, 0.2444, 0.8365, 0.2411, 0.8275, 0.2444, 0.8271, 0.2879, 0.8818, 0.2585, 0.9011, 0.2467, 0.8769, 0.2684, 0.8635, 0.2684, 0.8635, 0.2467, 0.8769, 0.2409, 0.8638, 0.2588, 0.8537, 0.2588, 0.8537, 0.2409, 0.8638, 0.2331, 0.8395, 0.2444, 0.8365, 0.2444, 0.8365, 0.2331, 0.8395, 0.2332, 0.8255, 0.2411, 0.8275, 0.2585, 0.9011, 0.2228, 0.9098, 0.2196, 0.8825, 0.2467, 0.8769, 0.2467, 0.8769, 0.2196, 0.8825, 0.2182, 0.8676, 0.2409, 0.8638, 0.2409, 0.8638, 0.2182, 0.8676, 0.2176, 0.8386, 0.2331, 0.8395, 0.2331, 0.8395, 0.2176, 0.8386, 0.2214, 0.8208, 0.2332, 0.8255, 0.2228, 0.9098, 0.1858, 0.9072, 0.1905, 0.8802, 0.2196, 0.8825, 0.2196, 0.8825, 0.1905, 0.8802, 0.1933, 0.865, 0.2182, 0.8676, 0.2182, 0.8676, 0.1933, 0.865, 0.1996, 0.8345, 0.2176, 0.8386, 0.2176, 0.8386, 0.1996, 0.8345, 0.2066, 0.8141, 0.2214, 0.8208, 0.1858, 0.9072, 0.1513, 0.8951, 0.1625, 0.8708, 0.1905, 0.8802, 0.1905, 0.8802, 0.1625, 0.8708, 0.1686, 0.8567, 0.1933, 0.865, 0.1933, 0.865, 0.1686, 0.8567, 0.1805, 0.8268, 0.1996, 0.8345, 0.1996, 0.8345, 0.1805, 0.8268, 0.1899, 0.8056, 0.2066, 0.8141, 0.1513, 0.8951, 0.1225, 0.8757, 0.138, 0.856, 0.1625, 0.8708, 0.1625, 0.8708, 0.138, 0.856, 0.1462, 0.8441, 0.1686, 0.8567, 0.1686, 0.8567, 0.1462, 0.8441, 0.1617, 0.817, 0.1805, 0.8268, 0.1805, 0.8268, 0.1617, 0.817, 0.1724, 0.7963, 0.1899, 0.8056, 0.1225, 0.8757, 0.1012, 0.852, 0.1185, 0.8381, 0.138, 0.856, 0.138, 0.856, 0.1185, 0.8381, 0.1276, 0.8291, 0.1462, 0.8441, 0.1462, 0.8441, 0.1276, 0.8291, 0.1445, 0.8063, 0.1617, 0.817, 0.1617, 0.817, 0.1445, 0.8063, 0.1549, 0.7872, 0.1724, 0.7963, 0.1012, 0.852, 0.08845, 0.8279, 0.1048, 0.8199, 0.1185, 0.8381, 0.1185, 0.8381, 0.1048, 0.8199, 0.1135, 0.8138, 0.1276, 0.8291, 0.1276, 0.8291, 0.1135, 0.8138, 0.1296, 0.7959, 0.1445, 0.8063, 0.1445, 0.8063, 0.1296, 0.7959, 0.1386, 0.7791, 0.1549, 0.7872, 0.08845, 0.8279, 0.08318, 0.8071, 0.09647, 0.8035, 0.1048, 0.8199, 0.1048, 0.8199, 0.09647, 0.8035, 0.1037, 0.7999, 0.1135, 0.8138, 0.1135, 0.8138, 0.1037, 0.7999, 0.1174, 0.7867, 0.1296, 0.7959, 0.1296, 0.7959, 0.1174, 0.7867, 0.1243, 0.7729, 0.1386, 0.7791, 0.08318, 0.8071, 0.08239, 0.7914, 0.09194, 0.7905, 0.09647, 0.8035, 0.09647, 0.8035, 0.09194, 0.7905, 0.09732, 0.7885, 0.1037, 0.7999, 0.1037, 0.7999, 0.09732, 0.7885, 0.1078, 0.7794, 0.1174, 0.7867, 0.1174, 0.7867, 0.1078, 0.7794, 0.1124, 0.7689, 0.1243, 0.7729, 0.08239, 0.7914, 0.08331, 0.7808, 0.0897, 0.781, 0.09194, 0.7905, 0.09194, 0.7905, 0.0897, 0.781, 0.09341, 0.78, 0.09732, 0.7885, 0.09732, 0.7885, 0.09341, 0.78, 0.1009, 0.7739, 0.1078, 0.7794, 0.1078, 0.7794, 0.1009, 0.7739, 0.1039, 0.7665, 0.1124, 0.7689, 0.08331, 0.7808, 0.08449, 0.7739, 0.08851, 0.7743, 0.0897, 0.781, 0.0897, 0.781, 0.08851, 0.7743, 0.09095, 0.7739, 0.09341, 0.78, 0.09341, 0.78, 0.09095, 0.7739, 0.09607, 0.77, 0.1009, 0.7739, 0.1009, 0.7739, 0.09607, 0.77, 0.09793, 0.7649, 0.1039, 0.7665, 0.1039, 0.7665, 0.09793, 0.7649, 0.09683, 0.7589, 0.1029, 0.7573, 0.08092, 0.7719, 0.08324, 0.768, 0.08534, 0.7694, 0.08449, 0.7739, 0.08449, 0.7739, 0.08534, 0.7694, 0.08783, 0.7698, 0.08851, 0.7743, 0.08851, 0.7743, 0.08783, 0.7698, 0.08934, 0.7696, 0.09095, 0.7739, 0.09095, 0.7739, 0.08934, 0.7696, 0.09269, 0.7671, 0.09607, 0.77, 0.09607, 0.77, 0.09269, 0.7671, 0.09386, 0.7639, 0.09793, 0.7649, 0.09793, 0.7649, 0.09386, 0.7639, 0.09299, 0.7601, 0.09683, 0.7589, 0.08324, 0.768, 0.08453, 0.7654, 0.08577, 0.7663, 0.08534, 0.7694, 0.08534, 0.7694, 0.08577, 0.7663, 0.08731, 0.7666, 0.08783, 0.7698, 0.08783, 0.7698, 0.08731, 0.7666, 0.08823, 0.7665, 0.08934, 0.7696, 0.08934, 0.7696, 0.08823, 0.7665, 0.09038, 0.765, 0.09269, 0.7671, 0.09269, 0.7671, 0.09038, 0.765, 0.0911, 0.7629, 0.09386, 0.7639, 0.09386, 0.7639, 0.0911, 0.7629, 0.09048, 0.7606, 0.09299, 0.7601, 0.08453, 0.7654, 0.08514, 0.7636, 0.08588, 0.7641, 0.08577, 0.7663, 0.08577, 0.7663, 0.08588, 0.7641, 0.08683, 0.7643, 0.08731, 0.7666, 0.08731, 0.7666, 0.08683, 0.7643, 0.0874, 0.7643, 0.08823, 0.7665, 0.08823, 0.7665, 0.0874, 0.7643, 0.08873, 0.7634, 0.09038, 0.765, 0.09038, 0.765, 0.08873, 0.7634, 0.08919, 0.7621, 0.0911, 0.7629, 0.0911, 0.7629, 0.08919, 0.7621, 0.08878, 0.7607, 0.09048, 0.7606, 0.08514, 0.7636, 0.08531, 0.7621, 0.08577, 0.7625, 0.08588, 0.7641, 0.08588, 0.7641, 0.08577, 0.7625, 0.08636, 0.7626, 0.08683, 0.7643, 0.08683, 0.7643, 0.08636, 0.7626, 0.08668, 0.7626, 0.0874, 0.7643, 0.0874, 0.7643, 0.08668, 0.7626, 0.08752, 0.762, 0.08873, 0.7634, 0.08873, 0.7634, 0.08752, 0.762, 0.08782, 0.7613, 0.08919, 0.7621, 0.08919, 0.7621, 0.08782, 0.7613, 0.08757, 0.7604, 0.08878, 0.7607, 0.08531, 0.7621, 0.08521, 0.7609, 0.0855, 0.7611, 0.08577, 0.7625, 0.08577, 0.7625, 0.0855, 0.7611, 0.08588, 0.7612, 0.08636, 0.7626, 0.08636, 0.7626, 0.08588, 0.7612, 0.08606, 0.7612, 0.08668, 0.7626, 0.08668, 0.7626, 0.08606, 0.7612, 0.08659, 0.7609, 0.08752, 0.762, 0.08752, 0.762, 0.08659, 0.7609, 0.0868, 0.7604, 0.08782, 0.7613, 0.08782, 0.7613, 0.0868, 0.7604, 0.08666, 0.7599, 0.08757, 0.7604, 0.08521, 0.7609, 0.08493, 0.7598, 0.08512, 0.7599, 0.0855, 0.7611, 0.0855, 0.7611, 0.08512, 0.7599, 0.08538, 0.76, 0.08588, 0.7612, 0.08588, 0.7612, 0.08538, 0.76, 0.08548, 0.76, 0.08606, 0.7612, 0.08606, 0.7612, 0.08548, 0.76, 0.08583, 0.7599, 0.08659, 0.7609, 0.08659, 0.7609, 0.08583, 0.7599, 0.08599, 0.7596, 0.0868, 0.7604, 0.0868, 0.7604, 0.08599, 0.7596, 0.08592, 0.7592, 0.08666, 0.7599, 0.08504, 0.7606, 0.08482, 0.7597, 0.08493, 0.7598, 0.08521, 0.7609, 0.08493, 0.7598, 0.08454, 0.7588, 0.08468, 0.7589, 0.08512, 0.7599, 0.08512, 0.7599, 0.08468, 0.7589, 0.08486, 0.7589, 0.08538, 0.76, 0.08538, 0.76, 0.08486, 0.7589, 0.08492, 0.759, 0.08548, 0.76, 0.08548, 0.76, 0.08492, 0.759, 0.08518, 0.7589, 0.08583, 0.7599, 0.08583, 0.7599, 0.08518, 0.7589, 0.08531, 0.7588, 0.08599, 0.7596, 0.08599, 0.7596, 0.08531, 0.7588, 0.08528, 0.7585, 0.08592, 0.7592, 0.08592, 0.7592, 0.08528, 0.7585, 0.08509, 0.7583, 0.0857, 0.759, 0.08482, 0.7597, 0.08447, 0.7587, 0.08454, 0.7588, 0.08493, 0.7598, 0.08454, 0.7588, 0.08406, 0.7578, 0.08416, 0.7579, 0.08468, 0.7589, 0.08468, 0.7589, 0.08416, 0.7579, 0.08432, 0.7579, 0.08486, 0.7589, 0.08486, 0.7589, 0.08432, 0.7579, 0.08437, 0.758, 0.08492, 0.759, 0.08492, 0.759, 0.08437, 0.758, 0.0846, 0.758, 0.08518, 0.7589, 0.08518, 0.7589, 0.0846, 0.758, 0.08473, 0.758, 0.08531, 0.7588, 0.08531, 0.7588, 0.08473, 0.758, 0.08473, 0.7578, 0.08528, 0.7585, 0.08528, 0.7585, 0.08473, 0.7578, 0.08456, 0.7577, 0.08509, 0.7583, 0.08447, 0.7587, 0.08403, 0.7578, 0.08406, 0.7578, 0.08454, 0.7588, 0.08406, 0.7578, 0.0835, 0.7568, 0.08359, 0.7569, 0.08416, 0.7579, 0.08416, 0.7579, 0.08359, 0.7569, 0.08376, 0.757, 0.08432, 0.7579, 0.08432, 0.7579, 0.08376, 0.757, 0.08382, 0.7571, 0.08437, 0.758, 0.08437, 0.758, 0.08382, 0.7571, 0.08409, 0.7572, 0.0846, 0.758, 0.0846, 0.758, 0.08409, 0.7572, 0.08425, 0.7572, 0.08473, 0.758, 0.08473, 0.758, 0.08425, 0.7572, 0.08426, 0.7571, 0.08473, 0.7578, 0.08473, 0.7578, 0.08426, 0.7571, 0.08413, 0.757, 0.08456, 0.7577, 0.08403, 0.7578, 0.0835, 0.7568, 0.0835, 0.7568, 0.08406, 0.7578, 0.0835, 0.7568, 0.08279, 0.7558, 0.08291, 0.7559, 0.08359, 0.7569, 0.08359, 0.7569, 0.08291, 0.7559, 0.08314, 0.756, 0.08376, 0.757, 0.08376, 0.757, 0.08314, 0.756, 0.08327, 0.7561, 0.08382, 0.7571, 0.08382, 0.7571, 0.08327, 0.7561, 0.08365, 0.7564, 0.08409, 0.7572, 0.08409, 0.7572, 0.08365, 0.7564, 0.08385, 0.7565, 0.08425, 0.7572, 0.08425, 0.7572, 0.08385, 0.7565, 0.0839, 0.7565, 0.08426, 0.7571, 0.08426, 0.7571, 0.0839, 0.7565, 0.08376, 0.7564, 0.08413, 0.757, 0.0835, 0.7568, 0.08284, 0.7559, 0.08279, 0.7558, 0.0835, 0.7568, 0.08279, 0.7558, 0.08184, 0.7547, 0.08206, 0.7548, 0.08291, 0.7559, 0.08291, 0.7559, 0.08206, 0.7548, 0.08248, 0.755, 0.08314, 0.756, 0.08314, 0.756, 0.08248, 0.755, 0.08273, 0.7552, 0.08327, 0.7561, 0.08327, 0.7561, 0.08273, 0.7552, 0.08329, 0.7556, 0.08365, 0.7564, 0.08365, 0.7564, 0.08329, 0.7556, 0.08357, 0.7558, 0.08385, 0.7565, 0.08385, 0.7565, 0.08357, 0.7558, 0.08363, 0.7558, 0.0839, 0.7565, 0.0839, 0.7565, 0.08363, 0.7558, 0.08349, 0.7557, 0.08376, 0.7564, 0.08284, 0.7559, 0.08202, 0.7548, 0.08184, 0.7547, 0.08279, 0.7558, 0.08184, 0.7547, 0.08025, 0.7531, 0.08097, 0.7536, 0.08206, 0.7548, 0.08206, 0.7548, 0.08097, 0.7536, 0.08181, 0.7541, 0.08248, 0.755, 0.08248, 0.755, 0.08181, 0.7541, 0.08228, 0.7544, 0.08273, 0.7552, 0.08273, 0.7552, 0.08228, 0.7544, 0.08307, 0.755, 0.08329, 0.7556, 0.08329, 0.7556, 0.08307, 0.755, 0.08341, 0.7552, 0.08357, 0.7558, 0.08357, 0.7558, 0.08341, 0.7552, 0.08349, 0.7553, 0.08363, 0.7558, 0.08363, 0.7558, 0.08349, 0.7553, 0.08333, 0.7552, 0.08349, 0.7557, 0.08238, 0.755, 0.08174, 0.7541, 0.08093, 0.7536, 0.08202, 0.7548, 0.08202, 0.7548, 0.08093, 0.7536, 0.08025, 0.7531, 0.08184, 0.7547, 0.08025, 0.7531, 0.07647, 0.7501, 0.07976, 0.7523, 0.08097, 0.7536, 0.08097, 0.7536, 0.07976, 0.7523, 0.08137, 0.7533, 0.08181, 0.7541, 0.08181, 0.7541, 0.08137, 0.7533, 0.0821, 0.7538, 0.08228, 0.7544, 0.08228, 0.7544, 0.0821, 0.7538, 0.08306, 0.7545, 0.08307, 0.755, 0.08307, 0.755, 0.08306, 0.7545, 0.08342, 0.7547, 0.08341, 0.7552, 0.08341, 0.7552, 0.08342, 0.7547, 0.08351, 0.7548, 0.08349, 0.7553, 0.08349, 0.7553, 0.08351, 0.7548, 0.08332, 0.7547, 0.08333, 0.7552, 0.08174, 0.7541, 0.08134, 0.7533, 0.07973, 0.7523, 0.08093, 0.7536, 0.08093, 0.7536, 0.07973, 0.7523, 0.07647, 0.7501, 0.08025, 0.7531, 0.07647, 0.7501, 0.08043, 0.7522, 0.08116, 0.7526, 0.07976, 0.7523, 0.07976, 0.7523, 0.08116, 0.7526, 0.08199, 0.7532, 0.08137, 0.7533, 0.08137, 0.7533, 0.08199, 0.7532, 0.08251, 0.7535, 0.0821, 0.7538, 0.0821, 0.7538, 0.08251, 0.7535, 0.08331, 0.7541, 0.08306, 0.7545, 0.08306, 0.7545, 0.08331, 0.7541, 0.08362, 0.7544, 0.08342, 0.7547, 0.08342, 0.7547, 0.08362, 0.7544, 0.08368, 0.7545, 0.08351, 0.7548, 0.08351, 0.7548, 0.08368, 0.7545, 0.08348, 0.7544, 0.08332, 0.7547, 0.08134, 0.7533, 0.0819, 0.7532, 0.0811, 0.7527, 0.07973, 0.7523, 0.07973, 0.7523, 0.0811, 0.7527, 0.08043, 0.7522, 0.07647, 0.7501, 0.08043, 0.7522, 0.08221, 0.7528, 0.08247, 0.7529, 0.08116, 0.7526, 0.08116, 0.7526, 0.08247, 0.7529, 0.08289, 0.7532, 0.08199, 0.7532, 0.08199, 0.7532, 0.08289, 0.7532, 0.0832, 0.7534, 0.08251, 0.7535, 0.08251, 0.7535, 0.0832, 0.7534, 0.08378, 0.7539, 0.08331, 0.7541, 0.08331, 0.7541, 0.08378, 0.7539, 0.084, 0.7541, 0.08362, 0.7544, 0.08362, 0.7544, 0.084, 0.7541, 0.084, 0.7542, 0.08368, 0.7545, 0.08368, 0.7545, 0.084, 0.7542, 0.08379, 0.7541, 0.08348, 0.7544, 0.0819, 0.7532, 0.08269, 0.7532, 0.08236, 0.7529, 0.0811, 0.7527, 0.0811, 0.7527, 0.08236, 0.7529, 0.08221, 0.7528, 0.08043, 0.7522, 0.08221, 0.7528, 0.08337, 0.7529, 0.08355, 0.753, 0.08247, 0.7529, 0.08247, 0.7529, 0.08355, 0.753, 0.08382, 0.7532, 0.08289, 0.7532, 0.08289, 0.7532, 0.08382, 0.7532, 0.08402, 0.7533, 0.0832, 0.7534, 0.0832, 0.7534, 0.08402, 0.7533, 0.08441, 0.7537, 0.08378, 0.7539, 0.08378, 0.7539, 0.08441, 0.7537, 0.08453, 0.754, 0.084, 0.7541, 0.084, 0.7541, 0.08453, 0.754, 0.08444, 0.7541, 0.084, 0.7542, 0.084, 0.7542, 0.08444, 0.7541, 0.08418, 0.754, 0.08379, 0.7541, 0.08269, 0.7532, 0.0832, 0.7532, 0.08335, 0.753, 0.08236, 0.7529, 0.08236, 0.7529, 0.08335, 0.753, 0.08337, 0.7529, 0.08221, 0.7528, 0.08337, 0.7529, 0.0843, 0.7529, 0.08451, 0.7529, 0.08355, 0.753, 0.08355, 0.753, 0.08451, 0.7529, 0.08475, 0.7531, 0.08382, 0.7532, 0.08382, 0.7532, 0.08475, 0.7531, 0.08491, 0.7532, 0.08402, 0.7533, 0.08402, 0.7533, 0.08491, 0.7532, 0.08518, 0.7537, 0.08441, 0.7537, 0.08441, 0.7537, 0.08518, 0.7537, 0.08519, 0.754, 0.08453, 0.754, 0.08453, 0.754, 0.08519, 0.754, 0.08497, 0.7542, 0.08444, 0.7541, 0.08444, 0.7541, 0.08497, 0.7542, 0.08463, 0.7541, 0.08418, 0.754, 0.08335, 0.753, 0.08417, 0.7529, 0.0843, 0.7529, 0.08337, 0.7529, 0.0843, 0.7529, 0.08513, 0.7526, 0.08542, 0.7527, 0.08451, 0.7529, 0.08451, 0.7529, 0.08542, 0.7527, 0.08572, 0.7529, 0.08475, 0.7531, 0.08475, 0.7531, 0.08572, 0.7529, 0.08588, 0.7531, 0.08491, 0.7532, 0.08491, 0.7532, 0.08588, 0.7531, 0.08609, 0.7537, 0.08518, 0.7537, 0.08518, 0.7537, 0.08609, 0.7537, 0.08597, 0.7541, 0.08519, 0.754, 0.08519, 0.754, 0.08597, 0.7541, 0.08558, 0.7543, 0.08497, 0.7542, 0.08497, 0.7542, 0.08558, 0.7543, 0.08506, 0.7543, 0.08463, 0.7541, 0.08417, 0.7529, 0.08487, 0.7527, 0.08513, 0.7526, 0.0843, 0.7529, 0.08513, 0.7526, 0.0859, 0.7522, 0.08636, 0.7523, 0.08542, 0.7527, 0.08542, 0.7527, 0.08636, 0.7523, 0.08678, 0.7526, 0.08572, 0.7529, 0.08572, 0.7529, 0.08678, 0.7526, 0.08699, 0.7528, 0.08588, 0.7531, 0.08588, 0.7531, 0.08699, 0.7528, 0.08718, 0.7537, 0.08609, 0.7537, 0.08609, 0.7537, 0.08718, 0.7537, 0.08691, 0.7543, 0.08597, 0.7541, 0.08597, 0.7541, 0.08691, 0.7543, 0.08627, 0.7547, 0.08558, 0.7543, 0.08558, 0.7543, 0.08627, 0.7547, 0.08553, 0.7546, 0.08506, 0.7543, 0.08487, 0.7527, 0.08547, 0.7522, 0.0859, 0.7522, 0.08513, 0.7526, 0.0859, 0.7522, 0.08665, 0.7514, 0.08737, 0.7516, 0.08636, 0.7523, 0.08636, 0.7523, 0.08737, 0.7516, 0.08802, 0.752, 0.08678, 0.7526, 0.08678, 0.7526, 0.08802, 0.752, 0.08832, 0.7524, 0.08699, 0.7528, 0.08699, 0.7528, 0.08832, 0.7524, 0.08856, 0.7538, 0.08718, 0.7537, 0.08718, 0.7537, 0.08856, 0.7538, 0.08806, 0.7548, 0.08691, 0.7543, 0.08691, 0.7543, 0.08806, 0.7548, 0.08701, 0.7554, 0.08627, 0.7547, 0.08547, 0.7522, 0.08593, 0.7515, 0.08665, 0.7514, 0.0859, 0.7522, 0.08665, 0.7514, 0.08738, 0.7502, 0.08855, 0.7504, 0.08737, 0.7516, 0.08737, 0.7516, 0.08855, 0.7504, 0.08959, 0.7512, 0.08802, 0.752, 0.08802, 0.752, 0.08959, 0.7512, 0.09005, 0.7518, 0.08832, 0.7524, 0.08832, 0.7524, 0.09005, 0.7518, 0.09036, 0.7539, 0.08856, 0.7538, 0.08856, 0.7538, 0.09036, 0.7539, 0.08954, 0.7555, 0.08806, 0.7548, 0.08806, 0.7548, 0.08954, 0.7555, 0.08782, 0.7565, 0.08701, 0.7554, 0.08593, 0.7515, 0.08618, 0.7504, 0.08738, 0.7502, 0.08665, 0.7514, 0.08738, 0.7502, 0.08815, 0.7482, 0.09007, 0.7486, 0.08855, 0.7504, 0.08855, 0.7504, 0.09007, 0.7486, 0.09167, 0.7498, 0.08959, 0.7512, 0.08959, 0.7512, 0.09167, 0.7498, 0.09239, 0.7509, 0.09005, 0.7518, 0.09005, 0.7518, 0.09239, 0.7509, 0.09282, 0.7542, 0.09036, 0.7539, 0.09036, 0.7539, 0.09282, 0.7542, 0.09153, 0.7567, 0.08954, 0.7555, 0.08954, 0.7555, 0.09153, 0.7567, 0.08878, 0.7583, 0.08782, 0.7565, 0.08618, 0.7504, 0.08616, 0.7495, 0.08815, 0.7482, 0.08738, 0.7502, 0.08815, 0.7482, 0.08907, 0.7449, 0.09216, 0.7458, 0.09007, 0.7486, 0.09007, 0.7486, 0.09216, 0.7458, 0.09465, 0.7478, 0.09167, 0.7498, 0.09167, 0.7498, 0.09465, 0.7478, 0.09573, 0.7495, 0.09239, 0.7509, 0.09239, 0.7509, 0.09573, 0.7495, 0.09632, 0.7547, 0.09282, 0.7542, 0.09282, 0.7542, 0.09632, 0.7547, 0.09434, 0.7587, 0.09153, 0.7567, 0.09153, 0.7567, 0.09434, 0.7587, 0.09003, 0.7613, 0.08878, 0.7583, 0.08907, 0.7449, 0.09045, 0.7395, 0.09533, 0.7414, 0.09216, 0.7458, 0.09216, 0.7458, 0.09533, 0.7414, 0.09909, 0.7449, 0.09465, 0.7478, 0.09465, 0.7478, 0.09909, 0.7449, 0.1006, 0.7476, 0.09573, 0.7495, 0.09573, 0.7495, 0.1006, 0.7476, 0.1014, 0.7556, 0.09632, 0.7547, 0.09632, 0.7547, 0.1014, 0.7556, 0.09845, 0.7616, 0.09434, 0.7587, 0.09434, 0.7587, 0.09845, 0.7616, 0.09207, 0.7661, 0.09003, 0.7613, 0.09045, 0.7395, 0.09313, 0.7306, 0.1007, 0.7348, 0.09533, 0.7414, 0.09533, 0.7414, 0.1007, 0.7348, 0.1058, 0.7408, 0.09909, 0.7449, 0.09909, 0.7449, 0.1058, 0.7408, 0.1078, 0.7451, 0.1006, 0.7476, 0.1006, 0.7476, 0.1078, 0.7451, 0.1085, 0.7567, 0.1014, 0.7556, 0.1014, 0.7556, 0.1085, 0.7567, 0.1047, 0.7656, 0.09845, 0.7616, 0.09845, 0.7616, 0.1047, 0.7656, 0.09586, 0.7734, 0.09207, 0.7661, 0.8192, 0.4962, 0.8193, 0.6727, 0.6429, 0.6728, 0.6427, 0.4964, 0.582, 0.6086, 0.5821, 0.785, 0.7586, 0.7848, 0.7584, 0.6084, 0.5819, 0.4964, 0.6257, 0.5413, 0.7585, 0.6727, 0.7583, 0.4963, 0.5823, 0.9614, 0.5821, 0.785, 0.7586, 0.7848, 0.7587, 0.9613, 0.9347, 0.4961, 0.9349, 0.6726, 0.7585, 0.6727, 0.7583, 0.4963, 0.09207, 0.7661, 0.09586, 0.7734, 0.09198, 0.7742, 0.08845, 0.7663, 0.09917, 0.7166, 0.0995, 0.7168, 0.09313, 0.7306, 0.09069, 0.7304, 0.118, 0.7035, 0.125, 0.7011, 0.1478, 0.7085, 0.1255, 0.7159, 0.144, 0.6949, 0.1743, 0.6894, 0.1748, 0.7059, 0.1478, 0.7085, 0.5853, 0.6494, 0.582, 0.6502, 0.582, 0.6729, 0.7585, 0.6727, 0.1743, 0.6894, 0.2083, 0.6914, 0.2047, 0.7093, 0.1748, 0.7059, 0.2083, 0.6914, 0.2429, 0.7017, 0.2347, 0.7196, 0.2047, 0.7093, 0.2429, 0.7017, 0.2755, 0.7204, 0.2627, 0.7365, 0.2347, 0.7196, 0.2755, 0.7204, 0.303, 0.7472, 0.286, 0.7597, 0.2627, 0.7365, 0.303, 0.7472, 0.3224, 0.7811, 0.3021, 0.7883, 0.286, 0.7597, 0.3224, 0.7811, 0.3311, 0.8201, 0.3088, 0.8202, 0.3021, 0.7883, 0.3311, 0.8201, 0.3264, 0.861, 0.3043, 0.8527, 0.3088, 0.8202, 0.3264, 0.861, 0.3081, 0.8995, 0.2879, 0.8818, 0.3043, 0.8527, 0.3081, 0.8995, 0.2698, 0.9233, 0.2585, 0.9011, 0.2879, 0.8818, 0.2698, 0.9233, 0.2258, 0.934, 0.2228, 0.9098, 0.2585, 0.9011, 0.2258, 0.934, 0.1813, 0.9307, 0.1858, 0.9072, 0.2228, 0.9098, 0.1813, 0.9307, 0.141, 0.9153, 0.1513, 0.8951, 0.1858, 0.9072, 0.141, 0.9153, 0.1085, 0.8909, 0.1225, 0.8757, 0.1513, 0.8951, 0.1085, 0.8909, 0.0859, 0.8614, 0.1012, 0.852, 0.1225, 0.8757, 0.1797, 0.7813, 0.1976, 0.7911, 0.1899, 0.8056, 0.1724, 0.7963, 0.0859, 0.8614, 0.07445, 0.8316, 0.08845, 0.8279, 0.1012, 0.852, 0.1611, 0.7726, 0.1797, 0.7813, 0.1724, 0.7963, 0.1549, 0.7872, 0.07445, 0.8316, 0.07295, 0.8071, 0.08318, 0.8071, 0.08845, 0.8279, 0.07295, 0.8071, 0.07575, 0.7898, 0.08239, 0.7914, 0.08318, 0.8071, 0.07844, 0.7787, 0.08092, 0.7719, 0.08449, 0.7739, 0.08331, 0.7808, 0.08087, 0.7718, 0.08288, 0.7674, 0.08324, 0.768, 0.08092, 0.7719, 0.08288, 0.7674, 0.08415, 0.7648, 0.08453, 0.7654, 0.08324, 0.768, 0.08415, 0.7648, 0.08482, 0.763, 0.08514, 0.7636, 0.08453, 0.7654, 0.08482, 0.763, 0.08507, 0.7617, 0.08531, 0.7621, 0.08514, 0.7636, 0.08504, 0.7611, 0.08504, 0.7606, 0.08521, 0.7609, 0.08507, 0.7617, 0.08504, 0.7606, 0.08481, 0.7596, 0.08482, 0.7597, 0.08504, 0.7606, 0.08481, 0.7596, 0.08445, 0.7586, 0.08447, 0.7587, 0.08482, 0.7597, 0.08445, 0.7586, 0.08404, 0.7577, 0.08403, 0.7578, 0.08447, 0.7587, 0.08404, 0.7577, 0.08356, 0.7569, 0.0835, 0.7568, 0.08403, 0.7578, 0.08356, 0.7568, 0.08301, 0.756, 0.08284, 0.7559, 0.0835, 0.7568, 0.0828, 0.7556, 0.08238, 0.755, 0.08202, 0.7548, 0.08301, 0.756, 0.08453, 0.7539, 0.08406, 0.7539, 0.08418, 0.754, 0.08463, 0.7541, 0.7206, 0.6073, 0.7026, 0.6241, 0.7985, 0.5429, 0.797, 0.5427, 0.7959, 0.6546, 0.6429, 0.6728, 0.8193, 0.6727, 0.7971, 0.6545, 0.1639, 0.8077, 0.1519, 0.8051, 0.1585, 0.7892, 0.1766, 0.7959, 0.08311, 0.7545, 0.08311, 0.7545, 0.08332, 0.7547, 0.08348, 0.7544, 0.104, 0.7832, 0.1022, 0.7845, 0.09198, 0.7742, 0.09586, 0.7734, 0.1139, 0.7709, 0.1262, 0.7768, 0.1139, 0.7915, 0.104, 0.7832, 0.7818, 0.6273, 0.7903, 0.6267, 0.7971, 0.6256, 0.8068, 0.5444, 0.1413, 0.7829, 0.1331, 0.7998, 0.1164, 0.7929, 0.1262, 0.7768, 0.1519, 0.8051, 0.1331, 0.7998, 0.1413, 0.7829, 0.1585, 0.7892, 0.8147, 0.6216, 0.8192, 0.5485, 0.7986, 0.6254, 0.8068, 0.6238, 0.1897, 0.8168, 0.1712, 0.8105, 0.1766, 0.7959, 0.1947, 0.8023, 0.207, 0.8219, 0.1897, 0.8168, 0.1947, 0.8023, 0.2113, 0.8088, 0.2221, 0.8258, 0.207, 0.8219, 0.2113, 0.8088, 0.2255, 0.8149, 0.2427, 0.8245, 0.2418, 0.8287, 0.234, 0.8281, 0.2364, 0.8202, 0.2451, 0.8272, 0.2418, 0.8287, 0.2427, 0.8245, 0.2444, 0.8271, 0.6075, 0.59, 0.5999, 0.5627, 0.6034, 0.6009, 0.606, 0.5955, 0.2437, 0.8236, 0.2451, 0.8272, 0.2444, 0.8271, 0.2411, 0.8275, 0.2332, 0.8255, 0.2377, 0.8179, 0.2437, 0.8236, 0.2411, 0.8275, 0.2214, 0.8208, 0.2275, 0.8102, 0.2377, 0.8179, 0.2332, 0.8255, 0.2138, 0.8011, 0.2275, 0.8102, 0.2214, 0.8208, 0.2066, 0.8141, 0.6034, 0.5677, 0.5999, 0.5627, 0.608, 0.5843, 0.6075, 0.5787, 0.5955, 0.5579, 0.5904, 0.5537, 0.6034, 0.6009, 0.5999, 0.5627, 0.1375, 0.7635, 0.1429, 0.7657, 0.1386, 0.7791, 0.1243, 0.7729, 0.5844, 0.5499, 0.5819, 0.5487, 0.582, 0.6199, 0.5845, 0.6187, 0.1124, 0.7571, 0.1265, 0.7601, 0.1243, 0.7729, 0.1124, 0.7689, 0.1029, 0.7573, 0.1124, 0.7571, 0.1124, 0.7689, 0.1039, 0.7665, 0.6427, 0.4964, 0.7958, 0.5137, 0.797, 0.5138, 0.8192, 0.4962, 0.09221, 0.7594, 0.0963, 0.7584, 0.09683, 0.7589, 0.09299, 0.7601, 0.08813, 0.7602, 0.08971, 0.76, 0.09048, 0.7606, 0.08878, 0.7607, 0.08707, 0.7601, 0.08813, 0.7602, 0.08878, 0.7607, 0.08757, 0.7604, 0.08633, 0.7597, 0.08707, 0.7601, 0.08757, 0.7604, 0.08666, 0.7599, 0.0857, 0.759, 0.08633, 0.7597, 0.08666, 0.7599, 0.08592, 0.7592, 0.08413, 0.757, 0.08406, 0.757, 0.08451, 0.7577, 0.08456, 0.7577, 0.08366, 0.7563, 0.08406, 0.757, 0.08413, 0.757, 0.08376, 0.7564, 0.7157, 0.5663, 0.7121, 0.572, 0.7266, 0.5565, 0.7206, 0.5611, 0.08349, 0.7557, 0.08333, 0.7556, 0.08366, 0.7563, 0.08376, 0.7564, 0.6429, 0.6728, 0.6885, 0.5679, 0.6902, 0.5624, 0.6427, 0.4964, 0.08312, 0.755, 0.08333, 0.7556, 0.08349, 0.7557, 0.08333, 0.7552, 0.7099, 0.578, 0.7092, 0.5842, 0.7266, 0.5565, 0.7121, 0.572, 0.08238, 0.755, 0.08243, 0.7551, 0.08187, 0.7542, 0.08174, 0.7541, 0.08309, 0.7545, 0.08312, 0.755, 0.08333, 0.7552, 0.08332, 0.7547, 0.08174, 0.7541, 0.08187, 0.7542, 0.08155, 0.7535, 0.08134, 0.7533, 0.08134, 0.7533, 0.08155, 0.7535, 0.08203, 0.7533, 0.0819, 0.7532, 0.7902, 0.5416, 0.7817, 0.541, 0.7206, 0.6073, 0.797, 0.5427, 0.08345, 0.7532, 0.08413, 0.7531, 0.08417, 0.7529, 0.08335, 0.753, 0.08472, 0.7528, 0.08526, 0.7524, 0.08547, 0.7522, 0.08487, 0.7527, 0.08627, 0.7547, 0.08701, 0.7554, 0.08561, 0.7547, 0.08553, 0.7546, 0.7354, 0.6167, 0.7405, 0.6194, 0.7818, 0.6273, 0.7985, 0.5429, 0.08526, 0.7524, 0.0857, 0.7517, 0.08593, 0.7515, 0.08547, 0.7522, 0.08782, 0.7565, 0.08628, 0.7562, 0.08594, 0.7552, 0.08701, 0.7554, 0.0857, 0.7517, 0.08604, 0.7505, 0.08618, 0.7504, 0.08593, 0.7515, 0.08878, 0.7583, 0.0866, 0.758, 0.08628, 0.7562, 0.08782, 0.7565, 0.7481, 0.6225, 0.7561, 0.6248, 0.7818, 0.6273, 0.7405, 0.6194, 0.09003, 0.7613, 0.08704, 0.7611, 0.0866, 0.758, 0.08878, 0.7583, 0.08633, 0.7485, 0.08672, 0.7452, 0.08907, 0.7449, 0.08815, 0.7482, 0.09207, 0.7661, 0.08845, 0.7663, 0.08704, 0.7611, 0.09003, 0.7613, 0.7645, 0.6264, 0.7731, 0.6272, 0.7818, 0.6273, 0.7561, 0.6248, 0.08672, 0.7452, 0.08773, 0.7396, 0.09045, 0.7395, 0.08907, 0.7449, 0.09045, 0.7395, 0.08773, 0.7396, 0.09069, 0.7304, 0.09313, 0.7306, 0.234, 0.8281, 0.2221, 0.8258, 0.2255, 0.8149, 0.2364, 0.8202, 0.6, 0.606, 0.6034, 0.6009, 0.5904, 0.5537, 0.5956, 0.6107, 0.1976, 0.7911, 0.2138, 0.8011, 0.2066, 0.8141, 0.1899, 0.8056, 0.7986, 0.6254, 0.8192, 0.5485, 0.8146, 0.5467, 0.8068, 0.5444, 0.07575, 0.7898, 0.07716, 0.7869, 0.08331, 0.7808, 0.08239, 0.7914, 0.09048, 0.7606, 0.08971, 0.76, 0.09221, 0.7594, 0.09299, 0.7601, 0.08379, 0.7541, 0.08362, 0.754, 0.08327, 0.7542, 0.08348, 0.7544, 0.7099, 0.5904, 0.7645, 0.542, 0.7561, 0.5436, 0.748, 0.5459, 0.7645, 0.542, 0.7099, 0.5904, 0.7121, 0.5964, 0.7158, 0.6021, 0.08203, 0.7533, 0.08273, 0.7532, 0.08269, 0.7532, 0.0819, 0.7532, 0.7731, 0.5411, 0.7645, 0.542, 0.7158, 0.6021, 0.7817, 0.541, 0.1386, 0.7791, 0.1429, 0.7657, 0.1611, 0.7726, 0.1549, 0.7872, 0.5904, 0.5537, 0.5845, 0.6187, 0.5904, 0.615, 0.5956, 0.6107, 0.08406, 0.7539, 0.08362, 0.754, 0.08379, 0.7541, 0.08418, 0.754, 0.08413, 0.7531, 0.08472, 0.7528, 0.08487, 0.7527, 0.08417, 0.7529, 0.7093, 0.5851, 0.748, 0.5459, 0.7405, 0.549, 0.7353, 0.5517])
me_cylinder.use_remesh_preserve_volume = False
me_cylinder.use_remesh_preserve_attributes = False
me_cylinder.use_mirror_vertex_groups = False
me_cylinder.update()

# ---- objects
ob_cylinder = bpy.data.objects.new('Cylinder', me_cylinder)

# ---- transforms, parenting, visibility, modifiers, constraints
ob_cylinder.location = (-3.545, 4.336, -1.356)
ob_cylinder.rotation_euler = (-0.0, 1.571, 0.0)
ob_cylinder.scale = (3.765, 3.765, -0.2478)
ob_cylinder.lineart.crease_threshold = 0.0
_m = ob_cylinder.modifiers.new('Subsurf', 'SUBSURF')
_m.uv_smooth = 'PRESERVE_CORNERS'
_m.quality = 2
_m.levels = 0
_m.show_only_control_edges = False

# ---- collection membership
col_collection_3.objects.link(ob_cylinder)

# ---- scene / render settings (as saved in the file)
scene.frame_start = 1; scene.frame_end = 250; scene.frame_set(0)
scene.render.engine = 'BLENDER_EEVEE_NEXT'
scene.render.image_settings.color_mode = 'RGB'
scene.render.image_settings.compression = 90
scene.render.resolution_percentage = 50
scene.render.dither_intensity = 0.0
scene.render.bake_margin = 2
scene.render.bake_bias = 0.0
scene.cycles.use_denoising = False
scene.cycles.samples = 10
scene.cycles.sampling_pattern = 'TABULATED_SOBOL'
scene.cycles.light_sampling_threshold = 0.0
scene.cycles.use_adaptive_sampling = False
scene.cycles.use_light_tree = False
scene.cycles.blur_glossy = 0.0
scene.cycles.volume_bounces = 1
scene.cycles.pixel_filter_type = 'GAUSSIAN'
scene.cycles.sample_clamp_indirect = 0.0
scene.view_settings.view_transform = 'Standard'
bpy.context.view_layer.update()

# ---- added for rendering (the .blend has no active camera and no usable light): camera, sun
cam_auto = bpy.data.cameras.new('AutoCamera')
cam_auto.lens = 50.0
cam_auto.sensor_width = 36.0
cam_auto.clip_end = 1000.0
ob_auto_camera = bpy.data.objects.new('AutoCamera', cam_auto)
scene.collection.objects.link(ob_auto_camera)
ob_auto_camera.location = (28.1833, -30.2482, 24.0684)
ob_auto_camera.rotation_euler = (1.09748, -7.21219e-08, 0.694738)
scene.camera = ob_auto_camera
light_auto_sun = bpy.data.lights.new('AutoSun', 'SUN')
light_auto_sun.energy = 3.0
light_auto_sun.angle = 0.0523599
ob_auto_sun = bpy.data.objects.new('AutoSun', light_auto_sun)
scene.collection.objects.link(ob_auto_sun)
ob_auto_sun.rotation_euler = (0.872665, 0.174533, 0.523599)
bpy.context.view_layer.update()
